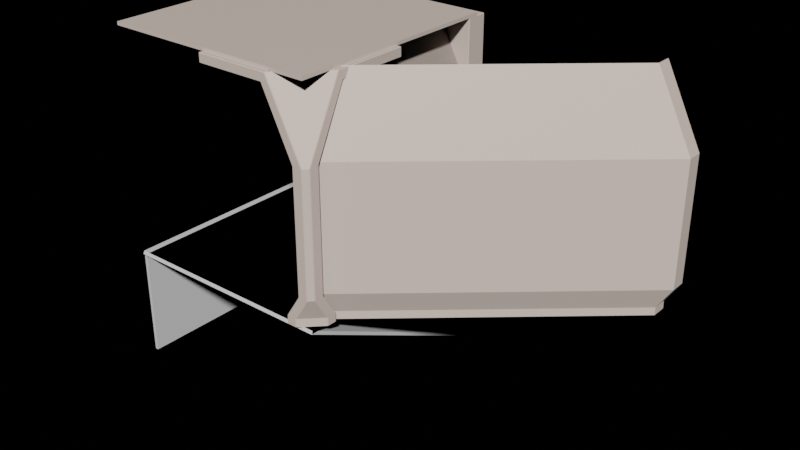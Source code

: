 # Source: Ship.blend  (saved by Blender 3.3.6; exported with 4.5.12 LTS)
import bpy
from mathutils import Matrix  # noqa: F401  (used for matrix-valued properties, if any)

bpy.ops.wm.read_factory_settings(use_empty=True)
scene = bpy.context.scene
scene.name = 'Scene'

# ---- collections
col_assets = bpy.data.collections.new('Assets'); scene.collection.children.link(col_assets)
col_cutters = bpy.data.collections.new('Cutters'); scene.collection.children.link(col_cutters)

# ---- materials (node trees are filled in below, after node groups)
mat_ceiling = bpy.data.materials.new('Ceiling')
mat_ceiling.diffuse_color = (0.4228, 0.8, 0.4117, 1.0)
mat_wall = bpy.data.materials.new('Wall')
mat_wall.diffuse_color = (0.8, 0.6919, 0.3367, 1.0)
mat_floor = bpy.data.materials.new('Floor')
mat_floor.diffuse_color = (0.8, 0.4322, 0.4322, 1.0)
mat_glass = bpy.data.materials.new('Glass')
mat_glass.diffuse_color = (0.533, 0.9149, 1.0, 1.0)
mat_door = bpy.data.materials.new('Door')
mat_door.diffuse_color = (0.2371, 0.2676, 0.8, 1.0)
mat_console = bpy.data.materials.new('Console')
mat_console.diffuse_color = (0.8, 0.3278, 0.7826, 1.0)
mat_screen = bpy.data.materials.new('Screen')
mat_screen.diffuse_color = (0.09084, 0.09084, 0.09084, 1.0)

# ---- node groups
ng_auto_smooth = bpy.data.node_groups.new('Auto Smooth', 'GeometryNodeTree')
_s = ng_auto_smooth.interface.new_socket(name='Geometry', in_out='OUTPUT', socket_type='NodeSocketGeometry')
_s = ng_auto_smooth.interface.new_socket(name='Geometry', in_out='INPUT', socket_type='NodeSocketGeometry')
_s = ng_auto_smooth.interface.new_socket(name='Angle', in_out='INPUT', socket_type='NodeSocketFloat')
_s.subtype = 'ANGLE'
_s.min_value = 0.0
_s.max_value = 3.142
ng_auto_smooth.is_modifier = True
_N = ng_auto_smooth.nodes; _L = ng_auto_smooth.links
n0 = _N.new('NodeGroupOutput'); n0.name = 'Group Output'; n0.location = (480, -100)
n1 = _N.new('NodeGroupInput'); n1.name = 'Group Input'; n1.location = (-420, -300)
n2 = _N.new('NodeGroupInput'); n2.name = 'Group Input.001'; n2.location = (-60, -100)
n3 = _N.new('GeometryNodeSetShadeSmooth'); n3.name = 'Set Shade Smooth'; n3.location = (120, -100)
n3.domain = 'EDGE'
n4 = _N.new('GeometryNodeSetShadeSmooth'); n4.name = 'Set Shade Smooth.001'; n4.location = (300, -100)
n5 = _N.new('GeometryNodeInputMeshEdgeAngle'); n5.name = 'Edge Angle'; n5.location = (-420, -220)
n6 = _N.new('GeometryNodeInputEdgeSmooth'); n6.name = 'Is Edge Smooth'; n6.location = (-60, -160)
n7 = _N.new('GeometryNodeInputShadeSmooth'); n7.name = 'Is Face Smooth'; n7.location = (-240, -340)
n8 = _N.new('FunctionNodeBooleanMath'); n8.name = 'Boolean Math'; n8.location = (-60, -220)
n9 = _N.new('FunctionNodeCompare'); n9.name = 'Compare'; n9.location = (-240, -180)
n9.operation = 'LESS_EQUAL'
_L.new(n5.outputs[0], n9.inputs[0])
_L.new(n4.outputs[0], n0.inputs[0])
_L.new(n1.outputs[1], n9.inputs[1])
_L.new(n9.outputs[0], n8.inputs[0])
_L.new(n7.outputs[0], n8.inputs[1])
_L.new(n2.outputs[0], n3.inputs[0])
_L.new(n6.outputs[0], n3.inputs[1])
_L.new(n3.outputs[0], n4.inputs[0])
_L.new(n8.outputs[0], n3.inputs[2])
n0.is_active_output = True

# ---- material node trees
mat_ceiling.use_nodes = True; mat_ceiling.node_tree.nodes.clear()
_N = mat_ceiling.node_tree.nodes; _L = mat_ceiling.node_tree.links
n0 = _N.new('ShaderNodeBsdfPrincipled'); n0.name = 'Principled BSDF'; n0.location = (10, 300)
n0.distribution = 'GGX'
n0.subsurface_method = 'RANDOM_WALK_SKIN'
n0.inputs[0].default_value = (0.8, 0.6646, 0.5825, 1.0)
n0.inputs[3].default_value = 1.45
n0.inputs[27].default_value = (0.0, 0.0, 0.0, 1.0)
n0.inputs[28].default_value = 1.0
n1 = _N.new('ShaderNodeOutputMaterial'); n1.name = 'Material Output'; n1.location = (300, 300)
_L.new(n0.outputs[0], n1.inputs[0])
n1.is_active_output = True
mat_wall.use_nodes = True; mat_wall.node_tree.nodes.clear()
_N = mat_wall.node_tree.nodes; _L = mat_wall.node_tree.links
n0 = _N.new('ShaderNodeBsdfPrincipled'); n0.name = 'Principled BSDF'; n0.location = (10, 300)
n0.distribution = 'GGX'
n0.subsurface_method = 'RANDOM_WALK_SKIN'
n0.inputs[0].default_value = (0.8, 0.6646, 0.5825, 1.0)
n0.inputs[3].default_value = 1.45
n0.inputs[27].default_value = (0.0, 0.0, 0.0, 1.0)
n0.inputs[28].default_value = 1.0
n1 = _N.new('ShaderNodeOutputMaterial'); n1.name = 'Material Output'; n1.location = (300, 300)
_L.new(n0.outputs[0], n1.inputs[0])
n1.is_active_output = True
mat_floor.use_nodes = True; mat_floor.node_tree.nodes.clear()
_N = mat_floor.node_tree.nodes; _L = mat_floor.node_tree.links
n0 = _N.new('ShaderNodeBsdfPrincipled'); n0.name = 'Principled BSDF'; n0.location = (10, 300)
n0.distribution = 'GGX'
n0.subsurface_method = 'RANDOM_WALK_SKIN'
n0.inputs[3].default_value = 1.45
n0.inputs[27].default_value = (0.0, 0.0, 0.0, 1.0)
n0.inputs[28].default_value = 1.0
n1 = _N.new('ShaderNodeOutputMaterial'); n1.name = 'Material Output'; n1.location = (300, 300)
_L.new(n0.outputs[0], n1.inputs[0])
n1.is_active_output = True
mat_glass.use_nodes = True; mat_glass.node_tree.nodes.clear()
_N = mat_glass.node_tree.nodes; _L = mat_glass.node_tree.links
n0 = _N.new('ShaderNodeBsdfPrincipled'); n0.name = 'Principled BSDF'; n0.location = (10, 300)
n0.distribution = 'GGX'
n0.subsurface_method = 'RANDOM_WALK_SKIN'
n0.inputs[3].default_value = 1.45
n0.inputs[27].default_value = (0.0, 0.0, 0.0, 1.0)
n0.inputs[28].default_value = 1.0
n1 = _N.new('ShaderNodeOutputMaterial'); n1.name = 'Material Output'; n1.location = (300, 300)
_L.new(n0.outputs[0], n1.inputs[0])
n1.is_active_output = True
mat_door.use_nodes = True; mat_door.node_tree.nodes.clear()
_N = mat_door.node_tree.nodes; _L = mat_door.node_tree.links
n0 = _N.new('ShaderNodeBsdfPrincipled'); n0.name = 'Principled BSDF'; n0.location = (10, 300)
n0.distribution = 'GGX'
n0.subsurface_method = 'RANDOM_WALK_SKIN'
n0.inputs[0].default_value = (0.8, 0.6646, 0.5825, 1.0)
n0.inputs[3].default_value = 1.45
n0.inputs[27].default_value = (0.0, 0.0, 0.0, 1.0)
n0.inputs[28].default_value = 1.0
n1 = _N.new('ShaderNodeOutputMaterial'); n1.name = 'Material Output'; n1.location = (300, 300)
_L.new(n0.outputs[0], n1.inputs[0])
n1.is_active_output = True
mat_console.use_nodes = True; mat_console.node_tree.nodes.clear()
_N = mat_console.node_tree.nodes; _L = mat_console.node_tree.links
n0 = _N.new('ShaderNodeBsdfPrincipled'); n0.name = 'Principled BSDF'; n0.location = (10, 300)
n0.distribution = 'GGX'
n0.subsurface_method = 'RANDOM_WALK_SKIN'
n0.inputs[0].default_value = (0.8, 0.6646, 0.5825, 1.0)
n0.inputs[3].default_value = 1.45
n0.inputs[27].default_value = (0.0, 0.0, 0.0, 1.0)
n0.inputs[28].default_value = 1.0
n1 = _N.new('ShaderNodeOutputMaterial'); n1.name = 'Material Output'; n1.location = (300, 300)
_L.new(n0.outputs[0], n1.inputs[0])
n1.is_active_output = True
mat_screen.use_nodes = True; mat_screen.node_tree.nodes.clear()
_N = mat_screen.node_tree.nodes; _L = mat_screen.node_tree.links
n0 = _N.new('ShaderNodeBsdfPrincipled'); n0.name = 'Principled BSDF'; n0.location = (10, 300)
n0.distribution = 'GGX'
n0.subsurface_method = 'RANDOM_WALK_SKIN'
n0.inputs[3].default_value = 1.45
n0.inputs[27].default_value = (0.0, 0.0, 0.0, 1.0)
n0.inputs[28].default_value = 1.0
n1 = _N.new('ShaderNodeOutputMaterial'); n1.name = 'Material Output'; n1.location = (300, 300)
_L.new(n0.outputs[0], n1.inputs[0])
n1.is_active_output = True

# ---- world
world_world = bpy.data.worlds.new('World'); scene.world = world_world
world_world.use_nodes = True; world_world.node_tree.nodes.clear()
_N = world_world.node_tree.nodes; _L = world_world.node_tree.links
n0 = _N.new('ShaderNodeOutputWorld'); n0.name = 'World Output'; n0.location = (300, 300)
n1 = _N.new('ShaderNodeBackground'); n1.name = 'Background'; n1.location = (10, 300)
n1.inputs[0].default_value = (0.0, 0.0, 0.0, 1.0)
_L.new(n1.outputs[0], n0.inputs[0])
n0.is_active_output = True
world_world.color = (0.05088, 0.05088, 0.05088)
world_world.use_sun_shadow = False
world_world.sun_shadow_jitter_overblur = 0.0
world_world.light_settings.distance = 0.2

# ---- meshes
me_plane_011 = bpy.data.meshes.new('Plane.011')
me_plane_011.from_pydata([(1.0, -1.0, 2.0), (1.0, 1.0, 2.0), (-1.0, 1.0, 2.0), (-1.0, -1.0, 2.0)], [], [(2, 1, 0, 3)])
_uv = me_plane_011.uv_layers.new(name='UVMap')
_uv.uv.foreach_set('vector', [0.0, 0.0, 0.0, 1.0, 0.0, 0.0, 0.0, 1.0])
me_plane_011.materials.append(mat_ceiling)
me_plane_011.update()
me_plane_006 = bpy.data.meshes.new('Plane.006')
me_plane_006.from_pydata([(1.351, 0.08475, 4.0), (1.741, 0.08475, 0.1479), (2.0, 0.08475, 0.5556), (1.741, 0.08475, 0.0), (2.0, 0.08475, 2.711), (1.167, 0.08475, 4.0), (1.557, 0.08475, 0.1479), (1.816, 0.08475, 0.5556), (1.557, 0.08475, 0.0), (1.816, 0.08475, 2.711), (1.47, 0.08475, 3.831), (1.268, 0.08475, 3.834), (0.0, 0.08475, 3.834), (0.0, 0.08475, 4.0), (1.351, -0.08475, 4.0), (1.741, -0.08475, 0.1479), (2.0, -0.08475, 0.5556), (1.741, -0.08475, 0.0), (2.0, -0.08475, 2.711), (1.167, -0.08475, 4.0), (1.557, -0.08475, 0.1479), (1.816, -0.08475, 0.5556), (1.557, -0.08475, 0.0), (1.816, -0.08475, 2.711), (1.47, -0.08475, 3.831), (1.268, -0.08475, 3.834), (0.0, -0.08475, 3.834), (0.0, -0.08475, 4.0)], [], [(8, 22, 20, 6), (7, 21, 23, 9), (9, 23, 25, 11), (2, 1, 6, 7), (1, 3, 8, 6), (4, 2, 7, 9), (25, 26, 12, 11), (0, 10, 11, 5), (10, 4, 9, 11), (5, 11, 12, 13), (18, 4, 10, 24), (2, 16, 15, 1), (4, 18, 16, 2), (14, 0, 5, 19), (16, 21, 20, 15), (15, 20, 22, 17), (18, 23, 21, 16), (0, 14, 24, 10), (14, 19, 25, 24), (24, 25, 23, 18), (19, 5, 13, 27), (19, 27, 26, 25), (6, 20, 21, 7), (1, 15, 17, 3)])
_uv = me_plane_006.uv_layers.new(name='UVMap')
_uv.uv.foreach_set('vector', [0.0, 0.0, 0.0, 0.0, 0.0, 0.0, 0.0, 0.0, 0.0, 0.0, 0.0, 0.0, 0.0, 0.0, 0.0, 0.0, 0.0, 0.0, 0.0, 0.0, 0.0, 0.0, 0.0, 0.0, 0.0, 0.0, 0.0, 0.0, 0.0, 0.0, 0.0, 0.0, 0.0, 0.0, 0.0, 0.0, 0.0, 0.0, 0.0, 0.0, 0.0, 0.0, 0.0, 0.0, 0.0, 0.0, 0.0, 0.0, 0.0, 0.0, 0.0, 0.0, 0.0, 0.0, 0.0, 0.0, 0.0, 0.0, 0.0, 0.0, 0.0, 0.0, 0.0, 0.0, 0.0, 0.0, 0.0, 0.0, 0.0, 0.0, 0.0, 0.0, 0.0, 0.0, 0.0, 0.0, 0.0, 0.0, 0.0, 0.0, 0.0, 0.0, 0.0, 0.0, 0.0, 0.0, 0.0, 0.0, 0.0, 0.0, 0.0, 0.0, 0.0, 0.0, 0.0, 0.0, 0.0, 0.0, 0.0, 0.0, 0.0, 0.0, 0.0, 0.0, 0.0, 0.0, 0.0, 0.0, 0.0, 0.0, 0.0, 0.0, 0.0, 0.0, 0.0, 0.0, 0.0, 0.0, 0.0, 0.0, 0.0, 0.0, 0.0, 0.0, 0.0, 0.0, 0.0, 0.0, 0.0, 0.0, 0.0, 0.0, 0.0, 0.0, 0.0, 0.0, 0.0, 0.0, 0.0, 0.0, 0.0, 0.0, 0.0, 0.0, 0.0, 0.0, 0.0, 0.0, 0.0, 0.0, 0.0, 0.0, 0.0, 0.0, 0.0, 0.0, 0.0, 0.0, 0.0, 0.0, 0.0, 0.0, 0.0, 0.0, 0.0, 0.0, 0.0, 0.0, 0.0, 0.0, 0.0, 0.0, 0.0, 0.0, 0.0, 0.0, 0.0, 0.0, 0.0, 0.0, 0.0, 0.0, 0.0, 0.0, 0.0, 0.0, 0.0, 0.0, 0.0, 0.0, 0.0, 0.0])
me_plane_006.materials.append(mat_wall)
me_plane_006.update()
me_plane_003 = bpy.data.meshes.new('Plane.003')
me_plane_003.from_pydata([(-1.0, -1.0, 0.0), (1.0, -1.0, 0.0), (-1.0, 1.0, 0.0), (1.0, 1.0, 0.0), (0.0, -1.0, 0.0), (0.0, 1.0, 0.0)], [], [(4, 1, 3, 5), (0, 4, 5, 2)])
_uv = me_plane_003.uv_layers.new(name='UVMap')
_uv.uv.foreach_set('vector', [0.5, 0.0, 1.0, 0.0, 1.0, 1.0, 0.5, 1.0, 0.0, 0.0, 0.5, 0.0, 0.5, 1.0, 0.0, 1.0])
me_plane_003.materials.append(mat_floor)
me_plane_003.update()
me_plane_004 = bpy.data.meshes.new('Plane.004')
me_plane_004.from_pydata([(1.351, -2.0, 4.0), (1.741, -2.0, 0.1479), (1.351, 2.0, 4.0), (1.741, 2.0, 0.1479), (2.0, -2.0, 0.5556), (2.0, 2.0, 0.5556), (1.741, -2.0, 0.0), (1.741, 2.0, 0.0), (2.0, 2.0, 2.711), (2.0, -2.0, 2.711)], [], [(4, 5, 3, 1), (9, 8, 5, 4), (3, 7, 6, 1), (0, 2, 8, 9)])
_uv = me_plane_004.uv_layers.new(name='UVMap')
_uv.uv.foreach_set('vector', [0.8831, 0.0, 0.8831, 1.0, 1.0, 1.0, 1.0, 0.0, 0.2293, 0.0, 0.2293, 1.0, 0.8831, 1.0, 0.8831, 0.0, 1.0, 1.0, 1.0, 1.0, 1.0, 0.0, 1.0, 0.0, 0.0, 0.0, 0.0, 1.0, 0.2293, 1.0, 0.2293, 0.0])
me_plane_004.materials.append(mat_wall)
me_plane_004.update()
me_plane_009 = bpy.data.meshes.new('Plane.009')
me_plane_009.from_pydata([(1.351, -2.0, 4.0), (1.741, -2.0, 0.1479), (2.0, -2.0, 0.5556), (1.741, -2.0, 0.0), (2.0, -2.0, 2.711), (-2.0, 1.351, 4.0), (-2.0, 1.741, 0.1479), (-2.0, 2.0, 0.5556), (-2.0, 1.741, 0.0), (-2.0, 2.0, 2.711), (1.351, 1.351, 4.0), (1.741, 1.741, 0.0), (2.0, 2.0, 2.711), (1.741, 1.741, 0.1479), (2.0, 2.0, 0.5556)], [], [(0, 10, 12, 4), (10, 5, 9, 12), (14, 7, 6, 13), (2, 14, 13, 1), (13, 11, 3, 1), (4, 12, 14, 2), (12, 9, 7, 14), (6, 8, 11, 13)])
_uv = me_plane_009.uv_layers.new(name='UVMap')
_uv.uv.foreach_set('vector', [0.0, 0.0, 0.0, 0.5, 0.2293, 0.5, 0.2293, 0.0, 0.0, 0.06476, 0.0, 1.0, 0.2293, 1.0, 0.2293, 0.06476, 0.8831, 0.06476, 0.8831, 1.0, 1.0, 1.0, 1.0, 0.06476, 0.8831, 0.0, 0.8831, 0.5, 1.0, 0.5, 1.0, 0.0, 1.0, 0.5, 1.0, 0.5, 1.0, 0.0, 1.0, 0.0, 0.2293, 0.0, 0.2293, 0.5, 0.8831, 0.5, 0.8831, 0.0, 0.2293, 0.06476, 0.2293, 1.0, 0.8831, 1.0, 0.8831, 0.06476, 1.0, 1.0, 1.0, 1.0, 1.0, 0.06476, 1.0, 0.06476])
me_plane_009.materials.append(mat_wall)
me_plane_009.update()
me_plane_005 = bpy.data.meshes.new('Plane.005')
me_plane_005.from_pydata([(1.351, -1.995, 4.0), (1.741, -1.995, 0.1479), (1.351, 2.005, 4.0), (1.741, 2.005, 0.1479), (2.0, -1.995, 0.5556), (2.0, 2.005, 1.14), (1.741, -1.995, 0.0), (1.741, 2.005, 0.0), (2.0, 2.005, 2.711), (2.0, -1.995, 1.929), (2.0, 2.005, 0.5556), (2.0, 1.251, 0.5556), (2.0, 2.005, 1.939), (2.0, -1.995, 2.711), (2.0, -1.995, 1.13), (2.0, -1.251, 0.5556), (2.0, -1.241, 2.711), (1.741, -1.251, 0.1479), (1.741, 1.251, 0.1479), (1.741, -1.251, 0.0), (1.741, 1.251, 0.0), (1.351, 1.251, 4.0), (2.0, 1.251, 2.711), (1.351, -1.241, 4.0), (2.0, -1.276, 1.939), (2.0, -1.251, 1.964), (2.0, -1.251, 1.105), (2.0, -1.276, 1.13), (2.0, 1.286, 1.14), (2.0, 1.251, 1.105), (2.0, 1.262, 1.964), (2.0, 1.286, 1.939), (2.108, -1.215, 1.927), (2.108, -1.24, 1.903), (2.108, -1.215, 1.141), (2.108, -1.24, 1.166), (2.108, 1.25, 1.166), (2.108, 1.225, 1.141), (2.108, 1.225, 1.927), (2.108, 1.25, 1.903), (2.006, -1.215, 1.929), (2.0, -1.251, 1.903), (2.011, -1.215, 1.927), (2.0, -1.215, 1.939), (2.002, -1.215, 1.933), (2.011, -1.24, 1.903), (2.006, -1.241, 1.903), (2.002, -1.245, 1.903), (2.0, -1.251, 1.166), (2.011, -1.215, 1.141), (2.006, -1.215, 1.14), (2.002, -1.215, 1.135), (2.011, -1.24, 1.166), (2.006, -1.241, 1.166), (2.002, -1.245, 1.166), (2.0, -1.215, 1.13), (2.0, 1.226, 1.13), (2.002, 1.225, 1.135), (2.011, 1.25, 1.166), (2.006, 1.252, 1.166), (2.011, 1.225, 1.141), (2.006, 1.225, 1.14), (2.0, 1.262, 1.166), (2.002, 1.256, 1.166), (2.0, 1.262, 1.903), (2.011, 1.25, 1.903), (2.011, 1.225, 1.927), (2.006, 1.225, 1.929), (2.002, 1.225, 1.934), (2.006, 1.252, 1.903), (2.002, 1.256, 1.903), (2.0, 1.225, 1.939)], [], [(11, 10, 3, 18), (17, 19, 6, 1), (21, 2, 8, 22), (30, 71, 43, 25, 16, 22), (28, 62, 64, 31, 12, 5), (29, 28, 5, 10, 11), (25, 24, 9, 13, 16), (27, 26, 15, 4, 14), (26, 55, 56, 29, 11, 15), (31, 30, 22, 8, 12), (3, 7, 20, 18), (18, 20, 19, 17), (4, 15, 17, 1), (15, 11, 18, 17), (23, 21, 22, 16), (0, 23, 16, 13), (60, 58, 59, 61), (31, 64, 71, 30), (65, 58, 36, 39), (69, 65, 66, 67), (52, 45, 33, 35), (27, 48, 55, 26), (42, 45, 46, 40), (42, 66, 38, 32), (52, 49, 50, 53), (29, 56, 62, 28), (60, 49, 34, 37), (24, 41, 48, 27, 14, 9), (40, 46, 47, 44), (44, 47, 41, 43), (33, 45, 42, 32), (53, 50, 51, 54), (54, 51, 55, 48), (35, 34, 49, 52), (61, 59, 63, 57), (62, 56, 57, 63), (37, 36, 58, 60), (69, 67, 68, 70), (70, 68, 71, 64), (66, 65, 39, 38), (48, 41, 47, 54), (54, 47, 46, 53), (53, 46, 45, 52), (66, 42, 40, 67), (67, 40, 44, 68), (68, 44, 43, 71), (56, 55, 51, 57), (57, 51, 50, 61), (61, 50, 49, 60), (64, 62, 63, 70), (70, 63, 59, 69), (69, 59, 58, 65), (25, 43, 41, 24)])
_uv = me_plane_005.uv_layers.new(name='UVMap')
_uv.uv.foreach_set('vector', [0.8831, 0.6667, 0.8831, 1.0, 1.0, 1.0, 1.0, 0.6667, 1.0, 0.3333, 1.0, 0.3333, 1.0, 0.0, 1.0, 0.0, 0.0, 0.8115, 0.0, 1.0, 0.2293, 1.0, 0.2293, 0.8115, 0.4106, 0.8188, 0.4157, 0.8075, 0.4157, 0.1925, 0.4106, 0.1812, 0.2293, 0.0, 0.2293, 1.0, 0.7034, 0.8203, 0.6885, 0.8141, 0.4239, 0.8141, 0.409, 0.8203, 0.2293, 1.0, 0.8831, 1.0, 0.7018, 0.8188, 0.7034, 0.8203, 0.8831, 1.0, 0.0, 0.0, 0.8831, 1.0, 0.4106, 0.1812, 0.409, 0.1797, 0.2293, 0.0, 0.0, 0.0, 0.2293, 0.0, 0.7034, 0.1797, 0.7018, 0.1812, 0.8831, 0.0, 0.0, 0.0, 0.8831, 0.0, 0.7018, 0.1812, 0.6967, 0.1925, 0.6967, 0.8075, 0.7018, 0.8188, 0.8831, 1.0, 0.8831, 0.0, 0.409, 0.8203, 0.4106, 0.8188, 0.2293, 1.0, 0.0, 0.0, 0.2293, 1.0, 1.0, 1.0, 1.0, 1.0, 1.0, 0.6667, 1.0, 0.6667, 1.0, 0.6667, 1.0, 0.6667, 1.0, 0.3333, 1.0, 0.3333, 0.8831, 0.0, 0.8831, 0.3333, 1.0, 0.3333, 1.0, 0.0, 0.8831, 0.3333, 0.8831, 0.6667, 1.0, 0.6667, 1.0, 0.3333, 0.0, 0.1885, 0.0, 0.8115, 0.2293, 0.8115, 0.2293, 0.1885, 0.0, 0.0, 0.0, 0.1885, 0.2293, 0.1885, 0.2293, 0.0, 0.6946, 0.805, 0.6854, 0.8115, 0.6854, 0.8115, 0.6946, 0.8049, 0.409, 0.8203, 0.4238, 0.8141, 0.4157, 0.8136, 0.4106, 0.8188, 0.4302, 0.8115, 0.6822, 0.8115, 0.6822, 0.8115, 0.4302, 0.8115, 0.427, 0.8115, 0.427, 0.8115, 0.4178, 0.805, 0.4178, 0.8049, 0.6822, 0.1885, 0.4302, 0.1885, 0.4302, 0.1885, 0.6822, 0.1885, 0.7034, 0.1797, 0.6885, 0.1859, 0.6967, 0.1863, 0.7018, 0.1812, 0.4178, 0.195, 0.427, 0.1885, 0.4271, 0.1885, 0.4178, 0.1951, 0.4178, 0.1973, 0.4178, 0.8027, 0.4178, 0.8027, 0.4178, 0.1973, 0.6854, 0.1885, 0.6946, 0.195, 0.6946, 0.195, 0.6854, 0.1885, 0.7018, 0.8188, 0.6967, 0.8075, 0.6972, 0.8141, 0.7034, 0.8203, 0.6946, 0.8027, 0.6946, 0.1973, 0.6946, 0.1973, 0.6946, 0.8027, 0.409, 0.1797, 0.4239, 0.1859, 0.6885, 0.1859, 0.7034, 0.1797, 0.8831, 0.0, 0.2293, 0.0, 0.4178, 0.1951, 0.4271, 0.1885, 0.427, 0.1885, 0.4165, 0.1937, 0.4165, 0.1937, 0.4178, 0.1888, 0.4152, 0.1859, 0.4156, 0.1925, 0.427, 0.1885, 0.427, 0.1885, 0.4178, 0.195, 0.4178, 0.195, 0.6854, 0.1885, 0.6942, 0.1885, 0.6956, 0.1872, 0.6869, 0.187, 0.6869, 0.187, 0.6956, 0.1872, 0.6967, 0.1863, 0.6886, 0.1859, 0.6854, 0.1885, 0.6946, 0.195, 0.6946, 0.195, 0.6854, 0.1885, 0.6946, 0.8049, 0.6946, 0.8112, 0.6961, 0.8128, 0.6959, 0.8063, 0.6972, 0.8141, 0.6967, 0.8075, 0.6959, 0.8063, 0.6961, 0.8128, 0.6946, 0.805, 0.6854, 0.8115, 0.6854, 0.8115, 0.6946, 0.805, 0.427, 0.8115, 0.4178, 0.8049, 0.4178, 0.805, 0.4255, 0.813, 0.4255, 0.813, 0.4182, 0.8115, 0.4157, 0.8137, 0.4238, 0.8141, 0.4178, 0.805, 0.427, 0.8115, 0.427, 0.8115, 0.4178, 0.805, 0.6885, 0.1859, 0.4239, 0.1859, 0.427, 0.1872, 0.6854, 0.1872, 0.6854, 0.1872, 0.427, 0.1872, 0.4297, 0.1885, 0.6827, 0.1885, 0.6827, 0.1885, 0.4297, 0.1885, 0.4302, 0.1885, 0.6822, 0.1885, 0.4178, 0.8027, 0.4178, 0.1973, 0.4178, 0.197, 0.4178, 0.803, 0.4178, 0.803, 0.4178, 0.197, 0.4167, 0.1949, 0.4167, 0.8051, 0.4167, 0.8051, 0.4167, 0.1949, 0.4157, 0.1925, 0.4157, 0.8075, 0.6967, 0.8075, 0.6967, 0.1925, 0.6957, 0.1949, 0.6957, 0.8051, 0.6957, 0.8051, 0.6957, 0.1949, 0.6946, 0.197, 0.6946, 0.803, 0.6946, 0.803, 0.6946, 0.197, 0.6946, 0.1973, 0.6946, 0.8027, 0.4239, 0.8141, 0.6885, 0.8141, 0.6854, 0.8128, 0.427, 0.8128, 0.427, 0.8128, 0.6854, 0.8128, 0.6827, 0.8115, 0.4297, 0.8115, 0.4297, 0.8115, 0.6827, 0.8115, 0.6822, 0.8115, 0.4302, 0.8115, 0.4106, 0.1812, 0.4156, 0.1925, 0.4152, 0.1859, 0.409, 0.1797])
me_plane_005.materials.append(mat_wall)
me_plane_005.materials.append(mat_glass)
me_plane_005.update()
me_plane_012 = bpy.data.meshes.new('Plane.012')
me_plane_012.from_pydata([(1.351, 2.085, 4.0), (1.741, 2.085, 0.1479), (2.0, 2.085, 0.5556), (1.741, 2.085, 0.0), (2.0, 2.085, 2.711), (1.557, 2.085, 0.1479), (1.816, 2.085, 0.5556), (1.557, 2.085, 0.0), (1.816, 2.085, 2.711), (1.915, -1.192e-07, 4.0), (1.268, 2.085, 3.834), (2.384e-07, 1.915, 4.0), (2.384e-07, 2.085, 3.834), (2.384e-07, 2.085, 4.0), (1.72, 1.961, 0.1982), (1.557, 1.915, 0.0), (1.912, 1.961, 2.76), (2.384e-07, 1.915, 3.834), (1.961, 1.72, 0.1982), (1.961, 1.915, 0.5052), (1.915, 1.557, 0.0), (1.961, 1.912, 2.76), (1.961, 1.435, 3.785), (1.915, -1.192e-07, 3.834), (2.085, 1.741, 0.1479), (2.085, 2.0, 0.5556), (2.085, 1.741, 0.0), (2.085, 2.0, 2.711), (2.085, 1.557, 0.1479), (2.085, 1.816, 0.5556), (2.085, 1.557, 0.0), (2.085, 1.816, 2.711), (2.085, 1.351, 4.0), (2.085, 1.268, 3.834), (2.085, -1.192e-07, 3.834), (2.085, -1.192e-07, 4.0), (1.915, 1.961, 0.5052), (1.268, 1.915, 4.0), (1.435, 1.961, 3.785), (1.915, 1.268, 4.0), (1.915, 1.557, 0.1479), (1.915, 1.816, 0.5556), (1.915, 1.816, 2.711), (1.915, 1.268, 3.834), (1.816, 1.915, 2.711), (1.268, 1.915, 3.834), (1.557, 1.915, 0.1479), (1.816, 1.915, 0.5556)], [], [(7, 15, 46, 5), (6, 47, 44, 8), (8, 44, 45, 10), (2, 1, 5, 6), (1, 3, 7, 5), (4, 2, 6, 8), (45, 17, 12, 10), (0, 4, 8, 10), (9, 39, 43, 23), (0, 10, 12, 13), (17, 45, 37, 11), (20, 30, 28, 40), (41, 29, 31, 42), (42, 31, 33, 43), (41, 42, 44, 47), (33, 34, 23, 43), (5, 46, 47, 6), (25, 29, 28, 24), (24, 28, 30, 26), (27, 31, 29, 25), (32, 33, 31, 27), (32, 35, 34, 33), (40, 28, 29, 41), (22, 38, 16, 21), (20, 40, 46, 15), (36, 14, 18, 19), (45, 43, 39, 37), (19, 18, 40, 41), (22, 21, 42, 43), (21, 16, 44, 42), (38, 22, 43, 45), (14, 36, 47, 46), (16, 38, 45, 44), (36, 19, 41, 47), (18, 14, 46, 40), (32, 27, 4, 0), (37, 39, 32, 0), (39, 9, 35, 32), (37, 0, 13, 11), (4, 27, 25, 2), (2, 25, 24, 1), (1, 24, 26, 3)])
_uv = me_plane_012.uv_layers.new(name='UVMap')
_uv.uv.foreach_set('vector', [0.0, 0.0, 0.0, 0.0, 0.0, 0.0, 0.0, 0.0, 0.0, 0.0, 0.0, 0.0, 0.0, 0.0, 0.0, 0.0, 0.0, 0.0, 0.0, 0.0, 0.0, 0.0, 0.0, 0.0, 0.0, 0.0, 0.0, 0.0, 0.0, 0.0, 0.0, 0.0, 0.0, 0.0, 0.0, 0.0, 0.0, 0.0, 0.0, 0.0, 0.0, 0.0, 0.0, 0.0, 0.0, 0.0, 0.0, 0.0, 0.0, 0.0, 0.0, 0.0, 0.0, 0.0, 0.0, 0.0, 0.0, 0.0, 0.0, 0.0, 0.0, 0.0, 0.0, 0.0, 0.0, 0.0, 0.0, 0.0, 0.0, 0.0, 0.0, 0.0, 0.0, 0.0, 0.0, 0.0, 0.0, 0.0, 0.0, 0.0, 0.0, 0.0, 0.0, 0.0, 0.0, 0.0, 0.0, 0.0, 0.0, 0.0, 0.0, 0.0, 0.0, 0.0, 0.0, 0.0, 0.0, 0.0, 0.0, 0.0, 0.0, 0.0, 0.0, 0.0, 0.0, 0.0, 0.0, 0.0, 0.0, 0.0, 0.0, 0.0, 0.0, 0.0, 0.0, 0.0, 0.0, 0.0, 0.0, 0.0, 0.0, 0.0, 0.0, 0.0, 0.0, 0.0, 0.0, 0.0, 0.0, 0.0, 0.0, 0.0, 0.0, 0.0, 0.0, 0.0, 0.0, 0.0, 0.0, 0.0, 0.0, 0.0, 0.0, 0.0, 0.0, 0.0, 0.0, 0.0, 0.0, 0.0, 0.0, 0.0, 0.0, 0.0, 0.0, 0.0, 0.0, 0.0, 0.0, 0.0, 0.0, 0.0, 0.0, 0.0, 0.0, 0.0, 0.0, 0.0, 0.0, 0.0, 0.0, 0.0, 0.0, 0.0, 0.0, 0.0, 0.0, 0.0, 0.0, 0.0, 0.0, 0.0, 0.0, 0.0, 0.0, 0.0, 0.0, 0.0, 0.0, 0.0, 0.0, 0.0, 0.0, 0.0, 0.0, 0.0, 0.0, 0.0, 0.0, 0.0, 0.0, 0.0, 0.0, 0.0, 0.0, 0.0, 0.0, 0.0, 0.0, 0.0, 0.0, 0.0, 0.0, 0.0, 0.0, 0.0, 0.0, 0.0, 0.0, 0.0, 0.0, 0.0, 0.0, 0.0, 0.0, 0.0, 0.0, 0.0, 0.0, 0.0, 0.0, 0.0, 0.0, 0.0, 0.0, 0.0, 0.0, 0.0, 0.0, 0.0, 0.0, 0.0, 0.0, 0.0, 0.0, 0.0, 0.0, 0.0, 0.0, 0.0, 0.0, 0.0, 0.0, 0.0, 0.0, 0.0, 0.0, 0.0, 0.0, 0.0, 0.0, 0.0, 0.0, 0.0, 0.0, 0.0, 0.0, 0.0, 0.0, 0.0, 0.0, 0.0, 0.0, 0.0, 0.0, 0.0, 0.0, 0.0, 0.0, 0.0, 0.0, 0.0, 0.0, 0.0, 0.0, 0.0, 0.0, 0.0, 0.0, 0.0, 0.0, 0.0, 0.0, 0.0, 0.0, 0.0, 0.0, 0.0, 0.0, 0.0, 0.0, 0.0, 0.0, 0.0, 0.0, 0.0, 0.0, 0.0, 0.0, 0.0, 0.0, 0.0, 0.0, 0.0, 0.0, 0.0, 0.0, 0.0, 0.0, 0.0, 0.0, 0.0, 0.0, 0.0, 0.0, 0.0, 0.0, 0.0, 0.0, 0.0, 0.0, 0.0, 0.0, 0.0, 0.0, 0.0])
me_plane_012.materials.append(mat_wall)
me_plane_012.update()
me_plane_020 = bpy.data.meshes.new('Plane.020')
me_plane_020.from_pydata([(1.8, -0.2435, 4.0), (1.8, -2.0, 4.0), (1.8, -2.0, 2.711), (1.8, -2.0, 0.0), (1.8, -0.2435, 0.0), (1.8, -0.2435, 2.711), (1.8, -2.0, 0.1479), (1.8, -0.2435, 0.1479), (1.8, -2.0, 2.854), (1.8, -0.2435, 2.854), (1.8, -2.0, 2.363), (1.8, -2.0, 0.495), (1.8, -0.4608, 2.363), (1.8, -0.4608, 0.495), (1.8, 0.9479, 4.0), (1.8, 2.0, 4.0), (1.8, 2.0, 2.711), (1.8, 2.0, 0.0), (1.8, 0.9479, 0.0), (1.8, 0.9479, 2.711), (1.8, 2.0, 0.1479), (1.8, 0.9479, 0.1479), (1.8, 2.0, 2.854), (1.8, 0.9479, 2.854), (1.8, 2.0, 2.363), (1.8, 2.0, 0.495), (1.8, 1.165, 2.363), (1.8, 1.165, 0.495), (2.2, -0.2435, 4.0), (2.2, -2.0, 4.0), (2.2, -2.0, 2.711), (2.2, -2.0, 0.0), (2.2, -0.2435, 0.0), (2.2, -0.2435, 2.711), (2.2, -2.0, 0.1479), (2.2, -0.2435, 0.1479), (2.2, -2.0, 2.854), (2.2, -0.2435, 2.854), (2.2, -2.0, 2.363), (2.2, -2.0, 0.495), (2.2, -0.4608, 2.363), (2.2, -0.4608, 0.495), (2.2, 0.9479, 4.0), (2.2, 2.0, 4.0), (2.2, 2.0, 2.711), (2.2, 2.0, 0.0), (2.2, 0.9479, 0.0), (2.2, 0.9479, 2.711), (2.2, 2.0, 0.1479), (2.2, 0.9479, 0.1479), (2.2, 2.0, 2.854), (2.2, 0.9479, 2.854), (2.2, 2.0, 2.363), (2.2, 2.0, 0.495), (2.2, 1.165, 2.363), (2.2, 1.165, 0.495), (1.851, 0.9479, 4.0), (1.851, -0.6724, 4.0), (1.851, -0.2435, 4.0), (1.851, -0.2435, 2.854), (1.851, -0.2435, 2.711), (1.851, -0.4608, 2.363), (1.851, -0.6724, -2.98e-08), (1.851, -0.4608, 0.495), (1.851, 1.377, 4.0), (1.851, 0.9479, 2.854), (1.851, 0.9479, 2.711), (1.851, 1.165, 2.363), (1.851, 1.377, -2.98e-08), (1.851, 0.9479, 0.0), (1.851, 0.9479, 0.1479), (1.851, 1.165, 0.495), (1.851, -0.2435, 0.0), (1.851, -0.2435, 0.1479), (2.149, -0.6724, 4.0), (2.149, -0.6724, 0.0), (2.149, 1.377, 4.0), (2.149, 1.377, -5.96e-08), (2.149, -0.2435, 2.854), (2.149, -0.2435, 2.711), (2.149, -0.4608, 2.363), (2.149, 0.9479, 0.0), (2.149, 0.9479, 0.1479), (2.149, -0.2435, 0.0), (2.149, -0.2435, 0.1479), (2.149, -0.4608, 0.495), (2.149, 0.9479, 4.0), (2.149, -0.2435, 4.0), (2.149, 0.9479, 2.854), (2.149, 0.9479, 2.711), (2.149, 1.165, 2.363), (2.149, 1.165, 0.495), (1.851, 1.377, 0.1479), (2.149, 1.377, 0.1479), (1.851, 1.377, 0.495), (2.149, 1.377, 0.495), (1.851, 1.377, 2.363), (2.149, 1.377, 2.363), (1.851, 1.377, 2.711), (2.149, 1.377, 2.711), (1.851, 1.377, 2.854), (2.149, 1.377, 2.854), (2.149, -0.6724, 2.363), (2.149, -0.6724, 0.495), (2.149, -0.6724, 0.1479), (1.851, -0.6724, 2.363), (1.851, -0.6724, 0.495), (1.851, -0.6724, 0.1479), (2.149, -0.6724, 2.711), (1.851, -0.6724, 2.711), (2.149, -0.6724, 2.854), (1.851, -0.6724, 2.854), (1.851, -0.2435, 3.599), (1.851, 0.9479, 3.599), (2.149, -0.2435, 3.599), (2.149, 0.9479, 3.599), (2.149, -0.6724, 3.599), (1.851, -0.6724, 3.599), (1.8, -2.0, 3.599), (1.8, -0.2435, 3.599), (1.8, 2.0, 3.599), (1.8, 0.9479, 3.599), (2.2, -2.0, 3.599), (2.2, -0.2435, 3.599), (2.2, 2.0, 3.599), (2.2, 0.9479, 3.599), (1.851, 1.377, 3.599), (2.149, 1.377, 3.599)], [], [(7, 4, 3, 6), (8, 9, 5, 2), (13, 7, 6, 11), (13, 63, 73, 7), (7, 73, 72, 4), (5, 60, 61, 12), (121, 23, 9, 119), (118, 119, 9, 8), (12, 61, 63, 13), (19, 66, 65, 23), (5, 12, 10, 2), (12, 13, 11, 10), (21, 20, 17, 18), (22, 16, 19, 23), (27, 25, 20, 21), (21, 70, 71, 27), (18, 69, 70, 21), (26, 67, 66, 19), (120, 22, 23, 121), (37, 78, 88, 51), (18, 17, 45, 46, 81, 77, 68, 69), (19, 16, 24, 26), (26, 24, 25, 27), (27, 71, 67, 26), (38, 10, 11, 39), (124, 120, 15, 43), (43, 15, 14, 56, 64, 76, 86, 42), (34, 6, 3, 31), (45, 17, 20, 48), (36, 8, 2, 30), (53, 25, 24, 52), (30, 2, 10, 38), (44, 16, 22, 50), (39, 11, 6, 34), (42, 86, 87, 28), (52, 24, 16, 44), (48, 20, 25, 53), (122, 118, 8, 36), (35, 34, 31, 32), (36, 30, 33, 37), (41, 39, 34, 35), (125, 123, 37, 51), (122, 36, 37, 123), (33, 30, 38, 40), (40, 38, 39, 41), (49, 46, 45, 48), (50, 51, 47, 44), (55, 49, 48, 53), (124, 125, 51, 50), (4, 72, 62, 75, 83, 32, 31, 3), (47, 54, 52, 44), (54, 55, 53, 52), (28, 87, 74, 57, 58, 0, 1, 29), (9, 59, 60, 5), (92, 68, 77, 93), (104, 75, 62, 107), (83, 84, 35, 32), (58, 56, 14, 0), (65, 59, 9, 23), (90, 91, 55, 54), (84, 85, 41, 35), (88, 89, 47, 51), (82, 81, 46, 49), (85, 80, 40, 41), (80, 79, 33, 40), (79, 78, 37, 33), (91, 82, 49, 55), (89, 90, 54, 47), (94, 92, 93, 95), (68, 92, 70, 69), (96, 94, 95, 97), (98, 96, 97, 99), (100, 98, 99, 101), (126, 100, 101, 127), (71, 70, 92, 94), (67, 71, 94, 96), (66, 67, 96, 98), (65, 66, 98, 100), (82, 93, 77, 81), (91, 95, 93, 82), (90, 97, 95, 91), (89, 99, 97, 90), (88, 101, 99, 89), (84, 104, 103, 85), (108, 102, 105, 109), (102, 103, 106, 105), (103, 104, 107, 106), (110, 108, 109, 111), (75, 104, 84, 83), (112, 114, 115, 113), (85, 103, 102, 80), (80, 102, 108, 79), (79, 108, 110, 78), (62, 72, 73, 107), (73, 63, 106, 107), (63, 61, 105, 106), (61, 60, 109, 105), (60, 59, 111, 109), (59, 65, 113, 112), (65, 100, 126, 113), (114, 112, 117, 116), (101, 88, 115, 127), (78, 110, 116, 114), (111, 117, 116, 110), (88, 78, 114, 115), (111, 59, 112, 117), (43, 42, 125, 124), (29, 122, 123, 28), (42, 28, 123, 125), (29, 1, 118, 122), (50, 22, 120, 124), (15, 120, 121, 14), (1, 0, 119, 118), (14, 121, 119, 0), (64, 126, 127, 76), (74, 116, 117, 57), (113, 115, 127, 126), (126, 64, 56, 113), (76, 127, 115, 86), (116, 74, 87, 114), (112, 58, 57, 117), (56, 58, 112, 113), (87, 86, 115, 114)])
_uv = me_plane_020.uv_layers.new(name='UVMap')
_uv.uv.foreach_set('vector', [0.8716, 0.3333, 1.0, 0.3333, 1.0, 0.0, 0.8716, 0.0, 0.2037, 0.0, 0.2037, 0.3333, 0.2293, 0.3333, 0.2293, 0.0, 0.6575, 0.3333, 0.8716, 0.3333, 0.8716, 0.0, 0.6575, 0.0, 0.6575, 0.3333, 0.6575, 0.3333, 0.8716, 0.3333, 0.8716, 0.3333, 0.8716, 0.3333, 0.8716, 0.3333, 1.0, 0.3333, 1.0, 0.3333, 0.2293, 0.3333, 0.2293, 0.3333, 0.4434, 0.3333, 0.4434, 0.3333, 0.1019, 0.3333, 0.2037, 0.3333, 0.2037, 0.3333, 0.1019, 0.3333, 0.1019, 0.0, 0.1019, 0.3333, 0.2037, 0.3333, 0.2037, 0.0, 0.4434, 0.3333, 0.4434, 0.3333, 0.6575, 0.3333, 0.6575, 0.3333, 0.2293, 0.3333, 0.2293, 0.3333, 0.2037, 0.3333, 0.2037, 0.3333, 0.2293, 0.3333, 0.4434, 0.3333, 0.4434, 0.0, 0.2293, 0.0, 0.4434, 0.3333, 0.6575, 0.3333, 0.6575, 0.0, 0.4434, 0.0, 0.8716, 0.3333, 0.8716, 0.0, 1.0, 0.0, 1.0, 0.3333, 0.2037, 0.0, 0.2293, 0.0, 0.2293, 0.3333, 0.2037, 0.3333, 0.6575, 0.3333, 0.6575, 0.0, 0.8716, 0.0, 0.8716, 0.3333, 0.8716, 0.3333, 0.8716, 0.3333, 0.6575, 0.3333, 0.6575, 0.3333, 1.0, 0.3333, 1.0, 0.3333, 0.8716, 0.3333, 0.8716, 0.3333, 0.4434, 0.3333, 0.4434, 0.3333, 0.2293, 0.3333, 0.2293, 0.3333, 0.1019, 0.0, 0.2037, 0.0, 0.2037, 0.3333, 0.1019, 0.3333, 0.2037, 0.3333, 0.2037, 0.3333, 0.2037, 0.3333, 0.2037, 0.3333, 1.0, 0.3333, 1.0, 0.0, 1.0, 0.0, 1.0, 0.3333, 1.0, 0.3333, 1.0, 0.1974, 1.0, 0.1974, 1.0, 0.3333, 0.2293, 0.3333, 0.2293, 0.0, 0.4434, 0.0, 0.4434, 0.3333, 0.4434, 0.3333, 0.4434, 0.0, 0.6575, 0.0, 0.6575, 0.3333, 0.6575, 0.3333, 0.6575, 0.3333, 0.4434, 0.3333, 0.4434, 0.3333, 0.4434, 0.0, 0.4434, 0.0, 0.6575, 0.0, 0.6575, 0.0, 0.1019, 0.0, 0.1019, 0.0, 0.0, 0.0, 0.0, 0.0, 0.0, 0.0, 0.0, 0.0, 0.0, 0.3333, 0.0, 0.3333, 0.0, 0.1974, 0.0, 0.1974, 0.0, 0.3333, 0.0, 0.3333, 0.8716, 0.0, 0.8716, 0.0, 1.0, 0.0, 1.0, 0.0, 1.0, 0.0, 1.0, 0.0, 0.8716, 0.0, 0.8716, 0.0, 0.2037, 0.0, 0.2037, 0.0, 0.2293, 0.0, 0.2293, 0.0, 0.6575, 0.0, 0.6575, 0.0, 0.4434, 0.0, 0.4434, 0.0, 0.2293, 0.0, 0.2293, 0.0, 0.4434, 0.0, 0.4434, 0.0, 0.2293, 0.0, 0.2293, 0.0, 0.2037, 0.0, 0.2037, 0.0, 0.6575, 0.0, 0.6575, 0.0, 0.8716, 0.0, 0.8716, 0.0, 0.0, 0.3333, 0.0, 0.3333, 0.0, 0.3333, 0.0, 0.3333, 0.4434, 0.0, 0.4434, 0.0, 0.2293, 0.0, 0.2293, 0.0, 0.8716, 0.0, 0.8716, 0.0, 0.6575, 0.0, 0.6575, 0.0, 0.1019, 0.0, 0.1019, 0.0, 0.2037, 0.0, 0.2037, 0.0, 0.8716, 0.3333, 0.8716, 0.0, 1.0, 0.0, 1.0, 0.3333, 0.2037, 0.0, 0.2293, 0.0, 0.2293, 0.3333, 0.2037, 0.3333, 0.6575, 0.3333, 0.6575, 0.0, 0.8716, 0.0, 0.8716, 0.3333, 0.1019, 0.3333, 0.1019, 0.3333, 0.2037, 0.3333, 0.2037, 0.3333, 0.1019, 0.0, 0.2037, 0.0, 0.2037, 0.3333, 0.1019, 0.3333, 0.2293, 0.3333, 0.2293, 0.0, 0.4434, 0.0, 0.4434, 0.3333, 0.4434, 0.3333, 0.4434, 0.0, 0.6575, 0.0, 0.6575, 0.3333, 0.8716, 0.3333, 1.0, 0.3333, 1.0, 0.0, 0.8716, 0.0, 0.2037, 0.0, 0.2037, 0.3333, 0.2293, 0.3333, 0.2293, 0.0, 0.6575, 0.3333, 0.8716, 0.3333, 0.8716, 0.0, 0.6575, 0.0, 0.1019, 0.0, 0.1019, 0.3333, 0.2037, 0.3333, 0.2037, 0.0, 1.0, 0.3333, 1.0, 0.3333, 1.0, 0.2519, 1.0, 0.2519, 1.0, 0.3333, 1.0, 0.3333, 1.0, 0.0, 1.0, 0.0, 0.2293, 0.3333, 0.4434, 0.3333, 0.4434, 0.0, 0.2293, 0.0, 0.4434, 0.3333, 0.6575, 0.3333, 0.6575, 0.0, 0.4434, 0.0, 0.0, 0.3333, 0.0, 0.3333, 0.0, 0.2519, 0.0, 0.2519, 0.0, 0.3333, 0.0, 0.3333, 0.0, 0.0, 0.0, 0.0, 0.2037, 0.3333, 0.2037, 0.3333, 0.2293, 0.3333, 0.2293, 0.3333, 0.2037, 0.3333, 0.2037, 0.3333, 0.2037, 0.3333, 0.2037, 0.3333, 0.2037, 0.3333, 0.2037, 0.3333, 0.2037, 0.3333, 0.2037, 0.3333, 1.0, 0.3333, 0.8716, 0.3333, 0.8716, 0.3333, 1.0, 0.3333, 0.0, 0.3333, 0.0, 0.3333, 0.0, 0.3333, 0.0, 0.3333, 0.2037, 0.3333, 0.2037, 0.3333, 0.2037, 0.3333, 0.2037, 0.3333, 0.4434, 0.3333, 0.6575, 0.3333, 0.6575, 0.3333, 0.4434, 0.3333, 0.8716, 0.3333, 0.6575, 0.3333, 0.6575, 0.3333, 0.8716, 0.3333, 0.2037, 0.3333, 0.2293, 0.3333, 0.2293, 0.3333, 0.2037, 0.3333, 0.8716, 0.3333, 1.0, 0.3333, 1.0, 0.3333, 0.8716, 0.3333, 0.6575, 0.3333, 0.4434, 0.3333, 0.4434, 0.3333, 0.6575, 0.3333, 0.4434, 0.3333, 0.2293, 0.3333, 0.2293, 0.3333, 0.4434, 0.3333, 0.2293, 0.3333, 0.2037, 0.3333, 0.2037, 0.3333, 0.2293, 0.3333, 0.6575, 0.3333, 0.8716, 0.3333, 0.8716, 0.3333, 0.6575, 0.3333, 0.2293, 0.3333, 0.4434, 0.3333, 0.4434, 0.3333, 0.2293, 0.3333, 0.2037, 0.3333, 0.2037, 0.3333, 0.2037, 0.3333, 0.2037, 0.3333, 0.2037, 0.3333, 0.2037, 0.3333, 0.8716, 0.3333, 1.0, 0.3333, 0.2037, 0.3333, 0.2037, 0.3333, 0.2037, 0.3333, 0.2037, 0.3333, 0.2037, 0.3333, 0.2037, 0.3333, 0.2037, 0.3333, 0.2037, 0.3333, 0.2037, 0.3333, 0.2037, 0.3333, 0.2037, 0.3333, 0.2037, 0.3333, 0.2037, 0.3333, 0.2037, 0.3333, 0.2037, 0.3333, 0.2037, 0.3333, 0.6575, 0.3333, 0.8716, 0.3333, 0.2037, 0.3333, 0.2037, 0.3333, 0.4434, 0.3333, 0.6575, 0.3333, 0.2037, 0.3333, 0.2037, 0.3333, 0.2293, 0.3333, 0.4434, 0.3333, 0.2037, 0.3333, 0.2037, 0.3333, 0.2037, 0.3333, 0.2293, 0.3333, 0.2037, 0.3333, 0.2037, 0.3333, 0.8716, 0.3333, 0.2037, 0.3333, 0.2037, 0.3333, 1.0, 0.3333, 0.6575, 0.3333, 0.2037, 0.3333, 0.2037, 0.3333, 0.8716, 0.3333, 0.4434, 0.3333, 0.2037, 0.3333, 0.2037, 0.3333, 0.6575, 0.3333, 0.2293, 0.3333, 0.2037, 0.3333, 0.2037, 0.3333, 0.4434, 0.3333, 0.2037, 0.3333, 0.2037, 0.3333, 0.2037, 0.3333, 0.2293, 0.3333, 0.8716, 0.3333, 0.2037, 0.3333, 0.2037, 0.3333, 0.6575, 0.3333, 0.2037, 0.3333, 0.2037, 0.3333, 0.2037, 0.3333, 0.2037, 0.3333, 0.2037, 0.3333, 0.2037, 0.3333, 0.2037, 0.3333, 0.2037, 0.3333, 0.2037, 0.3333, 0.2037, 0.3333, 0.2037, 0.3333, 0.2037, 0.3333, 0.2037, 0.3333, 0.2037, 0.3333, 0.2037, 0.3333, 0.2037, 0.3333, 0.2037, 0.3333, 0.2037, 0.3333, 0.8716, 0.3333, 1.0, 0.3333, 0.0, 0.0, 0.0, 0.0, 0.2037, 0.3333, 0.2037, 0.3333, 0.6575, 0.3333, 0.2037, 0.3333, 0.2037, 0.3333, 0.4434, 0.3333, 0.4434, 0.3333, 0.2037, 0.3333, 0.2037, 0.3333, 0.2293, 0.3333, 0.2293, 0.3333, 0.2037, 0.3333, 0.2037, 0.3333, 0.2037, 0.3333, 0.2037, 0.3333, 1.0, 0.3333, 0.8716, 0.3333, 0.2037, 0.3333, 0.8716, 0.3333, 0.6575, 0.3333, 0.2037, 0.3333, 0.2037, 0.3333, 0.6575, 0.3333, 0.4434, 0.3333, 0.2037, 0.3333, 0.2037, 0.3333, 0.4434, 0.3333, 0.2293, 0.3333, 0.2037, 0.3333, 0.2037, 0.3333, 0.2293, 0.3333, 0.2037, 0.3333, 0.2037, 0.3333, 0.2037, 0.3333, 0.2037, 0.3333, 0.2037, 0.3333, 0.2037, 0.3333, 0.2037, 0.3333, 0.2037, 0.3333, 0.2037, 0.3333, 0.2037, 0.3333, 0.2037, 0.3333, 0.0, 0.0, 0.0, 0.0, 0.0, 0.0, 0.0, 0.0, 0.2037, 0.3333, 0.2037, 0.3333, 0.2037, 0.3333, 0.2037, 0.3333, 0.2037, 0.3333, 0.2037, 0.3333, 0.2037, 0.3333, 0.2037, 0.3333, 0.2037, 0.3333, 0.2037, 0.3333, 0.2037, 0.3333, 0.2037, 0.3333, 0.2037, 0.3333, 0.2037, 0.3333, 0.2037, 0.3333, 0.2037, 0.3333, 0.2037, 0.3333, 0.2037, 0.3333, 0.2037, 0.3333, 0.2037, 0.3333, 0.0, 0.0, 0.0, 0.3333, 0.1019, 0.3333, 0.1019, 0.0, 0.0, 0.0, 0.1019, 0.0, 0.1019, 0.3333, 0.0, 0.3333, 0.0, 0.3333, 0.0, 0.3333, 0.1019, 0.3333, 0.1019, 0.3333, 0.0, 0.0, 0.0, 0.0, 0.1019, 0.0, 0.1019, 0.0, 0.2037, 0.0, 0.2037, 0.0, 0.1019, 0.0, 0.1019, 0.0, 0.0, 0.0, 0.1019, 0.0, 0.1019, 0.3333, 0.0, 0.3333, 0.0, 0.0, 0.0, 0.3333, 0.1019, 0.3333, 0.1019, 0.0, 0.0, 0.3333, 0.1019, 0.3333, 0.1019, 0.3333, 0.0, 0.3333, 0.2037, 0.3333, 0.2037, 0.3333, 0.2037, 0.3333, 0.2037, 0.3333, 0.2037, 0.3333, 0.2037, 0.3333, 0.2037, 0.3333, 0.2037, 0.3333, 0.0, 0.0, 0.0, 0.0, 0.0, 0.0, 0.0, 0.0, 0.0, 0.0, 0.0, 0.0, 0.0, 0.0, 0.0, 0.0, 0.0, 0.0, 0.0, 0.0, 0.0, 0.0, 0.0, 0.0, 0.0, 0.0, 0.0, 0.0, 0.0, 0.0, 0.0, 0.0, 0.0, 0.0, 0.0, 0.0, 0.0, 0.0, 0.0, 0.0, 0.0, 0.3333, 0.0, 0.3333, 0.0, 0.0, 0.2037, 0.3333, 0.0, 0.3333, 0.0, 0.3333, 0.0, 0.0, 0.2037, 0.3333])
me_plane_020.materials.append(mat_wall)
me_plane_020.update()
me_plane_018 = bpy.data.meshes.new('Plane.018')
me_plane_018.from_pydata([(1.851, -0.1801, 0.3697), (1.851, -0.2413, 0.431), (1.851, -0.2035, 0.3744), (1.851, -0.2367, 0.4075), (1.843, -0.1913, 0.481), (1.843, -0.13, 0.4198), (1.843, -0.1866, 0.4576), (1.843, -0.1535, 0.4245), (1.843, -0.13, 2.435), (1.843, -0.1913, 2.373), (1.843, -0.1535, 2.43), (1.843, -0.1866, 2.397), (1.851, -0.2413, 2.423), (1.851, -0.1801, 2.485), (1.851, -0.2367, 2.447), (1.851, -0.2035, 2.48), (1.851, -0.5607, 2.854), (1.851, -0.6724, 2.562), (1.851, -0.6724, 2.854), (1.851, -0.6724, 2.674), (1.851, -0.6724, 0.292), (1.851, -0.5607, 0.0), (1.851, -0.6724, 0.1803), (1.851, -0.6724, 0.0), (2.149, -0.1801, 0.3697), (2.149, -0.2413, 0.431), (2.149, -0.2035, 0.3744), (2.149, -0.2367, 0.4075), (2.157, -0.1913, 0.481), (2.157, -0.13, 0.4198), (2.157, -0.1866, 0.4576), (2.157, -0.1535, 0.4245), (2.157, -0.13, 2.435), (2.157, -0.1913, 2.373), (2.157, -0.1535, 2.43), (2.157, -0.1866, 2.397), (2.149, -0.2413, 2.423), (2.149, -0.1801, 2.485), (2.149, -0.2367, 2.447), (2.149, -0.2035, 2.48), (2.149, -0.5607, 2.854), (2.149, -0.6724, 2.562), (2.149, -0.6724, 2.854), (2.149, -0.6724, 2.674), (2.149, -0.6724, 0.292), (2.149, -0.5607, 0.0), (2.149, -0.6724, 0.1803), (2.149, -0.6724, 0.0), (1.851, 0.8845, 0.3697), (1.851, 0.9457, 0.431), (1.851, 0.9079, 0.3744), (1.851, 0.941, 0.4075), (1.843, 0.8956, 0.481), (1.843, 0.8344, 0.4198), (1.843, 0.891, 0.4576), (1.843, 0.8578, 0.4245), (1.843, 0.8344, 2.435), (1.843, 0.8956, 2.373), (1.843, 0.8578, 2.43), (1.843, 0.891, 2.397), (1.851, 0.9457, 2.423), (1.851, 0.8845, 2.485), (1.851, 0.941, 2.447), (1.851, 0.9079, 2.48), (1.851, 1.265, 2.854), (1.851, 1.377, 2.562), (1.851, 1.377, 2.854), (1.851, 1.377, 2.674), (1.851, 1.377, 0.292), (1.851, 1.265, 0.0), (1.851, 1.377, 0.1803), (1.851, 1.377, 0.0), (2.149, 0.8845, 0.3697), (2.149, 0.9457, 0.431), (2.149, 0.9079, 0.3744), (2.149, 0.941, 0.4075), (2.157, 0.8956, 0.481), (2.157, 0.8344, 0.4198), (2.157, 0.891, 0.4576), (2.157, 0.8578, 0.4245), (2.157, 0.8344, 2.435), (2.157, 0.8956, 2.373), (2.157, 0.8578, 2.43), (2.157, 0.891, 2.397), (2.149, 0.9457, 2.423), (2.149, 0.8845, 2.485), (2.149, 0.941, 2.447), (2.149, 0.9079, 2.48), (2.149, 1.265, 2.854), (2.149, 1.377, 2.562), (2.149, 1.377, 2.854), (2.149, 1.377, 2.674), (2.149, 1.377, 0.292), (2.149, 1.265, 0.0), (2.149, 1.377, 0.1803), (2.149, 1.377, 0.0)], [], [(92, 94, 70, 68), (18, 16, 13, 15), (12, 9, 4, 1), (8, 10, 15, 13), (16, 18, 42, 40), (11, 9, 12, 14), (0, 2, 7, 5), (47, 23, 21, 45), (3, 1, 4, 6), (22, 23, 47, 46), (19, 17, 41, 43), (43, 42, 18, 19), (23, 22, 3, 2), (41, 17, 20, 44), (14, 15, 10, 11), (19, 14, 12, 17), (17, 12, 1, 20), (22, 20, 1, 3), (7, 2, 3, 6), (23, 2, 0, 21), (64, 16, 40, 88), (19, 18, 15, 14), (5, 7, 6, 4), (10, 8, 9, 11), (9, 8, 5, 4), (37, 32, 80, 85), (42, 39, 37, 40), (40, 37, 85, 88), (36, 25, 28, 33), (32, 37, 39, 34), (35, 38, 36, 33), (24, 29, 31, 26), (27, 30, 28, 25), (47, 26, 27, 46), (38, 35, 34, 39), (43, 41, 36, 38), (41, 44, 25, 36), (46, 27, 25, 44), (31, 30, 27, 26), (47, 45, 24, 26), (43, 38, 39, 42), (29, 28, 30, 31), (34, 35, 33, 32), (33, 28, 29, 32), (93, 72, 24, 45), (69, 93, 45, 21), (66, 63, 61, 64), (60, 49, 52, 57), (56, 61, 63, 58), (66, 64, 88, 90), (59, 62, 60, 57), (48, 53, 55, 50), (95, 93, 69, 71), (51, 54, 52, 49), (71, 70, 94, 95), (65, 67, 91, 89), (91, 67, 66, 90), (71, 50, 51, 70), (89, 92, 68, 65), (62, 59, 58, 63), (67, 65, 60, 62), (65, 68, 49, 60), (70, 51, 49, 68), (55, 54, 51, 50), (71, 69, 48, 50), (67, 62, 63, 66), (53, 52, 54, 55), (58, 59, 57, 56), (57, 52, 53, 56), (53, 48, 0, 5), (32, 29, 77, 80), (90, 88, 85, 87), (84, 81, 76, 73), (80, 82, 87, 85), (83, 81, 84, 86), (72, 74, 79, 77), (75, 73, 76, 78), (95, 94, 75, 74), (86, 87, 82, 83), (91, 86, 84, 89), (89, 84, 73, 92), (94, 92, 73, 75), (79, 74, 75, 78), (95, 74, 72, 93), (91, 90, 87, 86), (77, 79, 78, 76), (82, 80, 81, 83), (81, 80, 77, 76), (72, 77, 29, 24), (8, 13, 61, 56), (13, 16, 64, 61), (48, 69, 21, 0), (5, 8, 56, 53), (44, 20, 22, 46)])
_uv = me_plane_018.uv_layers.new(name='UVMap')
_uv.uv.foreach_set('vector', [0.9185, 0.3333, 0.9497, 0.3333, 0.9497, 0.3333, 0.9185, 0.3333, 0.2037, 0.3333, 0.2037, 0.3333, 0.3069, 0.3333, 0.3082, 0.3333, 0.324, 0.3333, 0.3379, 0.3333, 0.8658, 0.3333, 0.8798, 0.3333, 0.3209, 0.3333, 0.3222, 0.3333, 0.3082, 0.3333, 0.3069, 0.3333, 0.2037, 0.3333, 0.2037, 0.3333, 0.2037, 0.3333, 0.2037, 0.3333, 0.3314, 0.3333, 0.3379, 0.3333, 0.324, 0.3333, 0.3174, 0.3333, 0.8969, 0.3333, 0.8956, 0.3333, 0.8816, 0.3333, 0.8829, 0.3333, 1.0, 0.3333, 1.0, 0.3333, 1.0, 0.3333, 1.0, 0.3333, 0.8863, 0.3333, 0.8798, 0.3333, 0.8658, 0.3333, 0.8723, 0.3333, 0.9497, 0.3333, 1.0, 0.3333, 1.0, 0.3333, 0.9497, 0.3333, 0.254, 0.3333, 0.2852, 0.3333, 0.2852, 0.3333, 0.254, 0.3333, 0.254, 0.3333, 0.2037, 0.3333, 0.2037, 0.3333, 0.254, 0.3333, 1.0, 0.3333, 0.9497, 0.3333, 0.8863, 0.3333, 0.8956, 0.3333, 0.2852, 0.3333, 0.2852, 0.3333, 0.9185, 0.3333, 0.9185, 0.3333, 0.3174, 0.3333, 0.3082, 0.3333, 0.3222, 0.3333, 0.3314, 0.3333, 0.254, 0.3333, 0.3174, 0.3333, 0.324, 0.3333, 0.2852, 0.3333, 0.2852, 0.3333, 0.324, 0.3333, 0.8798, 0.3333, 0.9185, 0.3333, 0.9497, 0.3333, 0.9185, 0.3333, 0.8798, 0.3333, 0.8863, 0.3333, 0.8816, 0.3333, 0.8956, 0.3333, 0.8863, 0.3333, 0.8723, 0.3333, 1.0, 0.3333, 0.8956, 0.3333, 0.8969, 0.3333, 1.0, 0.3333, 0.2037, 0.3333, 0.2037, 0.3333, 0.2037, 0.3333, 0.2037, 0.3333, 0.254, 0.3333, 0.2037, 0.3333, 0.3082, 0.3333, 0.3174, 0.3333, 0.8829, 0.3333, 0.8816, 0.3333, 0.8723, 0.3333, 0.8658, 0.3333, 0.3222, 0.3333, 0.3209, 0.3333, 0.3379, 0.3333, 0.3314, 0.3333, 0.3379, 0.3333, 0.3209, 0.3333, 0.8829, 0.3333, 0.8658, 0.3333, 0.3069, 0.3333, 0.3209, 0.3333, 0.3209, 0.3333, 0.3069, 0.3333, 0.2037, 0.3333, 0.3082, 0.3333, 0.3069, 0.3333, 0.2037, 0.3333, 0.2037, 0.3333, 0.3069, 0.3333, 0.3069, 0.3333, 0.2037, 0.3333, 0.324, 0.3333, 0.8798, 0.3333, 0.8658, 0.3333, 0.3379, 0.3333, 0.3209, 0.3333, 0.3069, 0.3333, 0.3082, 0.3333, 0.3222, 0.3333, 0.3314, 0.3333, 0.3174, 0.3333, 0.324, 0.3333, 0.3379, 0.3333, 0.8969, 0.3333, 0.8829, 0.3333, 0.8816, 0.3333, 0.8956, 0.3333, 0.8863, 0.3333, 0.8723, 0.3333, 0.8658, 0.3333, 0.8798, 0.3333, 1.0, 0.3333, 0.8956, 0.3333, 0.8863, 0.3333, 0.9497, 0.3333, 0.3174, 0.3333, 0.3314, 0.3333, 0.3222, 0.3333, 0.3082, 0.3333, 0.254, 0.3333, 0.2852, 0.3333, 0.324, 0.3333, 0.3174, 0.3333, 0.2852, 0.3333, 0.9185, 0.3333, 0.8798, 0.3333, 0.324, 0.3333, 0.9497, 0.3333, 0.8863, 0.3333, 0.8798, 0.3333, 0.9185, 0.3333, 0.8816, 0.3333, 0.8723, 0.3333, 0.8863, 0.3333, 0.8956, 0.3333, 1.0, 0.3333, 1.0, 0.3333, 0.8969, 0.3333, 0.8956, 0.3333, 0.254, 0.3333, 0.3174, 0.3333, 0.3082, 0.3333, 0.2037, 0.3333, 0.8829, 0.3333, 0.8658, 0.3333, 0.8723, 0.3333, 0.8816, 0.3333, 0.3222, 0.3333, 0.3314, 0.3333, 0.3379, 0.3333, 0.3209, 0.3333, 0.3379, 0.3333, 0.8658, 0.3333, 0.8829, 0.3333, 0.3209, 0.3333, 1.0, 0.3333, 0.8969, 0.3333, 0.8969, 0.3333, 1.0, 0.3333, 1.0, 0.3333, 1.0, 0.3333, 1.0, 0.3333, 1.0, 0.3333, 0.2037, 0.3333, 0.3082, 0.3333, 0.3069, 0.3333, 0.2037, 0.3333, 0.324, 0.3333, 0.8798, 0.3333, 0.8658, 0.3333, 0.3379, 0.3333, 0.3209, 0.3333, 0.3069, 0.3333, 0.3082, 0.3333, 0.3222, 0.3333, 0.2037, 0.3333, 0.2037, 0.3333, 0.2037, 0.3333, 0.2037, 0.3333, 0.3314, 0.3333, 0.3174, 0.3333, 0.324, 0.3333, 0.3379, 0.3333, 0.8969, 0.3333, 0.8829, 0.3333, 0.8816, 0.3333, 0.8956, 0.3333, 1.0, 0.3333, 1.0, 0.3333, 1.0, 0.3333, 1.0, 0.3333, 0.8863, 0.3333, 0.8723, 0.3333, 0.8658, 0.3333, 0.8798, 0.3333, 1.0, 0.3333, 0.9497, 0.3333, 0.9497, 0.3333, 1.0, 0.3333, 0.2852, 0.3333, 0.254, 0.3333, 0.254, 0.3333, 0.2852, 0.3333, 0.254, 0.3333, 0.254, 0.3333, 0.2037, 0.3333, 0.2037, 0.3333, 1.0, 0.3333, 0.8956, 0.3333, 0.8863, 0.3333, 0.9497, 0.3333, 0.2852, 0.3333, 0.9185, 0.3333, 0.9185, 0.3333, 0.2852, 0.3333, 0.3174, 0.3333, 0.3314, 0.3333, 0.3222, 0.3333, 0.3082, 0.3333, 0.254, 0.3333, 0.2852, 0.3333, 0.324, 0.3333, 0.3174, 0.3333, 0.2852, 0.3333, 0.9185, 0.3333, 0.8798, 0.3333, 0.324, 0.3333, 0.9497, 0.3333, 0.8863, 0.3333, 0.8798, 0.3333, 0.9185, 0.3333, 0.8816, 0.3333, 0.8723, 0.3333, 0.8863, 0.3333, 0.8956, 0.3333, 1.0, 0.3333, 1.0, 0.3333, 0.8969, 0.3333, 0.8956, 0.3333, 0.254, 0.3333, 0.3174, 0.3333, 0.3082, 0.3333, 0.2037, 0.3333, 0.8829, 0.3333, 0.8658, 0.3333, 0.8723, 0.3333, 0.8816, 0.3333, 0.3222, 0.3333, 0.3314, 0.3333, 0.3379, 0.3333, 0.3209, 0.3333, 0.3379, 0.3333, 0.8658, 0.3333, 0.8829, 0.3333, 0.3209, 0.3333, 0.8829, 0.3333, 0.8969, 0.3333, 0.8969, 0.3333, 0.8829, 0.3333, 0.3209, 0.3333, 0.8829, 0.3333, 0.8829, 0.3333, 0.3209, 0.3333, 0.2037, 0.3333, 0.2037, 0.3333, 0.3069, 0.3333, 0.3082, 0.3333, 0.324, 0.3333, 0.3379, 0.3333, 0.8658, 0.3333, 0.8798, 0.3333, 0.3209, 0.3333, 0.3222, 0.3333, 0.3082, 0.3333, 0.3069, 0.3333, 0.3314, 0.3333, 0.3379, 0.3333, 0.324, 0.3333, 0.3174, 0.3333, 0.8969, 0.3333, 0.8956, 0.3333, 0.8816, 0.3333, 0.8829, 0.3333, 0.8863, 0.3333, 0.8798, 0.3333, 0.8658, 0.3333, 0.8723, 0.3333, 1.0, 0.3333, 0.9497, 0.3333, 0.8863, 0.3333, 0.8956, 0.3333, 0.3174, 0.3333, 0.3082, 0.3333, 0.3222, 0.3333, 0.3314, 0.3333, 0.254, 0.3333, 0.3174, 0.3333, 0.324, 0.3333, 0.2852, 0.3333, 0.2852, 0.3333, 0.324, 0.3333, 0.8798, 0.3333, 0.9185, 0.3333, 0.9497, 0.3333, 0.9185, 0.3333, 0.8798, 0.3333, 0.8863, 0.3333, 0.8816, 0.3333, 0.8956, 0.3333, 0.8863, 0.3333, 0.8723, 0.3333, 1.0, 0.3333, 0.8956, 0.3333, 0.8969, 0.3333, 1.0, 0.3333, 0.254, 0.3333, 0.2037, 0.3333, 0.3082, 0.3333, 0.3174, 0.3333, 0.8829, 0.3333, 0.8816, 0.3333, 0.8723, 0.3333, 0.8658, 0.3333, 0.3222, 0.3333, 0.3209, 0.3333, 0.3379, 0.3333, 0.3314, 0.3333, 0.3379, 0.3333, 0.3209, 0.3333, 0.8829, 0.3333, 0.8658, 0.3333, 0.8969, 0.3333, 0.8829, 0.3333, 0.8829, 0.3333, 0.8969, 0.3333, 0.3209, 0.3333, 0.3069, 0.3333, 0.3069, 0.3333, 0.3209, 0.3333, 0.3069, 0.3333, 0.2037, 0.3333, 0.2037, 0.3333, 0.3069, 0.3333, 0.8969, 0.3333, 1.0, 0.3333, 1.0, 0.3333, 0.8969, 0.3333, 0.8829, 0.3333, 0.3209, 0.3333, 0.3209, 0.3333, 0.8829, 0.3333, 0.9185, 0.3333, 0.9185, 0.3333, 0.9497, 0.3333, 0.9497, 0.3333])
me_plane_018.materials.append(mat_door)
me_plane_018.update()
me_plane_019 = bpy.data.meshes.new('Plane.019')
me_plane_019.from_pydata([(4.34, -3.639, 3.065), (4.34, -2.1, 3.065), (4.032, -2.244, 4.056), (4.032, -3.495, 4.056), (4.032, -3.495, 3.21), (4.032, -2.244, 3.21), (4.032, -2.211, 4.089), (4.032, -3.527, 4.089), (4.032, -3.527, 3.177), (4.032, -2.211, 3.177), (4.34, -3.639, 2.449), (4.34, -2.1, 2.449), (4.34, -3.639, 2.979), (4.34, -2.1, 2.979), (4.34, -3.639, 2.927), (4.34, -2.1, 2.927), (4.078, -2.199, 2.808), (3.885, -2.199, 2.498), (4.34, -3.188, 4.2), (4.34, -3.188, 2.332), (3.977, -3.188, 3.065), (4.032, -3.188, 4.089), (4.032, -3.188, 3.177), (4.032, -3.188, 4.056), (4.032, -3.188, 3.21), (3.776, -3.188, 2.449), (4.074, -3.188, 2.927), (4.078, -3.54, 2.808), (3.885, -3.54, 2.498), (3.885, -3.188, 2.498), (4.078, -3.188, 2.808), (3.918, -3.367, 2.789), (3.831, -3.367, 2.65), (3.831, -3.361, 2.65), (3.918, -3.361, 2.789), (4.083, -3.367, 2.687), (3.996, -3.367, 2.547), (3.996, -3.361, 2.547), (4.083, -3.361, 2.687), (4.34, -3.617, 4.2), (4.34, -3.639, 4.179), (4.34, -3.633, 4.194), (4.34, -3.639, 2.354), (4.34, -3.617, 2.332), (4.34, -3.633, 2.338), (4.34, -2.1, 4.179), (4.34, -2.121, 4.2), (4.34, -2.106, 4.194), (4.34, -2.121, 2.332), (4.34, -2.1, 2.354), (4.34, -2.106, 2.338), (3.998, -3.527, 4.089), (3.977, -3.549, 4.11), (3.983, -3.534, 4.095), (3.776, -3.617, 2.354), (3.798, -3.617, 2.332), (3.8, -3.639, 2.354), (3.782, -3.617, 2.338), (3.786, -3.63, 2.341), (3.799, -3.633, 2.338), (3.783, -3.633, 2.354), (3.998, -2.211, 4.089), (3.977, -2.19, 4.11), (3.983, -2.205, 4.095), (3.798, -2.121, 2.332), (3.776, -2.121, 2.354), (3.8, -2.1, 2.354), (3.782, -2.121, 2.338), (3.786, -2.109, 2.341), (3.783, -2.106, 2.354), (3.799, -2.106, 2.338), (3.998, -3.527, 3.177), (3.977, -3.549, 3.155), (3.983, -3.534, 3.17), (3.977, -2.19, 3.155), (3.998, -2.211, 3.177), (3.983, -2.205, 3.17), (3.998, -2.121, 4.2), (4.0, -2.1, 4.179), (3.977, -2.121, 4.179), (3.999, -2.106, 4.194), (3.986, -2.109, 4.191), (3.984, -2.106, 4.179), (3.983, -2.121, 4.194), (3.977, -3.617, 4.179), (4.0, -3.639, 4.179), (3.998, -3.617, 4.2), (3.984, -3.633, 4.179), (3.986, -3.63, 4.191), (3.999, -3.633, 4.194), (3.983, -3.617, 4.194), (3.977, -3.617, 3.065), (4.0, -3.639, 3.065), (3.984, -3.633, 3.065), (4.0, -2.1, 3.065), (3.977, -2.121, 3.065), (3.984, -2.106, 3.065), (3.977, -3.617, 3.001), (3.996, -3.617, 2.969), (4.0, -3.639, 2.979), (3.982, -3.617, 2.983), (3.986, -3.63, 2.981), (3.997, -3.633, 2.972), (3.984, -3.633, 2.991), (3.977, -2.121, 3.001), (4.0, -2.1, 2.979), (3.996, -2.121, 2.969), (3.984, -2.106, 2.991), (3.986, -2.109, 2.981), (3.997, -2.106, 2.972), (3.982, -2.121, 2.983), (4.098, -3.639, 2.927), (4.074, -3.617, 2.927), (4.081, -3.633, 2.927), (3.8, -3.639, 2.449), (3.776, -3.617, 2.449), (3.783, -3.633, 2.449), (4.074, -2.121, 2.927), (4.098, -2.1, 2.927), (4.081, -2.106, 2.927), (3.776, -2.121, 2.449), (3.8, -2.1, 2.449), (3.783, -2.106, 2.449), (3.998, -3.188, 4.2), (3.977, -3.188, 4.179), (3.983, -3.188, 4.194), (3.776, -3.188, 2.354), (3.798, -3.188, 2.332), (3.782, -3.188, 2.338), (3.977, -3.188, 4.11), (3.998, -3.188, 4.089), (3.983, -3.188, 4.095), (3.998, -3.188, 3.177), (3.977, -3.188, 3.155), (3.983, -3.188, 3.17), (3.977, -3.188, 3.001), (3.996, -3.188, 2.969), (3.982, -3.188, 2.983), (4.041, -3.403, 2.748), (4.03, -3.392, 2.748), (4.036, -3.395, 2.746), (3.917, -3.392, 2.567), (3.922, -3.403, 2.558), (3.922, -3.395, 2.562), (3.917, -3.336, 2.567), (3.922, -3.325, 2.558), (3.922, -3.333, 2.562), (4.041, -3.325, 2.748), (4.03, -3.336, 2.748), (4.036, -3.333, 2.746), (3.938, -3.392, 2.805), (3.926, -3.383, 2.802), (3.932, -3.389, 2.806), (3.823, -3.383, 2.636), (3.826, -3.392, 2.624), (3.822, -3.389, 2.63), (3.823, -3.345, 2.636), (3.826, -3.336, 2.624), (3.822, -3.339, 2.63), (3.938, -3.336, 2.805), (3.926, -3.345, 2.802), (3.932, -3.339, 2.806), (3.826, -3.565, 2.505), (3.808, -3.575, 2.5), (3.808, -2.164, 2.5), (3.826, -2.174, 2.505), (4.042, -3.575, 2.876), (4.045, -3.565, 2.858), (4.045, -2.174, 2.858), (4.042, -2.164, 2.876), (4.08, -3.565, 2.836), (4.084, -3.552, 2.818), (3.879, -3.552, 2.487), (3.861, -3.565, 2.483), (4.084, -2.186, 2.818), (4.08, -2.174, 2.836), (3.861, -2.174, 2.483), (3.879, -2.186, 2.487), (3.826, -3.188, 2.505), (3.808, -3.188, 2.5), (4.042, -3.188, 2.876), (4.045, -3.188, 2.858), (3.879, -3.188, 2.487), (3.861, -3.188, 2.483), (4.08, -3.188, 2.836), (4.084, -3.188, 2.818)], [], [(61, 75, 9, 6), (19, 43, 55, 127), (42, 10, 114, 56), (51, 130, 21, 7), (48, 19, 127, 64), (25, 126, 54, 115), (20, 135, 97, 91), (71, 51, 7, 8), (129, 52, 84, 124), (130, 61, 6, 21), (45, 1, 94, 78), (23, 24, 4, 3), (74, 62, 79, 95), (75, 132, 22, 9), (133, 74, 95, 20), (23, 3, 7, 21), (3, 4, 8, 7), (5, 2, 6, 9), (62, 129, 124, 79), (18, 46, 77, 123), (27, 28, 172, 171), (164, 169, 117, 120), (1, 13, 105, 94), (95, 104, 135, 20), (13, 15, 118, 105), (181, 168, 175, 184), (14, 12, 99, 111), (106, 117, 26, 136), (10, 14, 111, 114), (15, 11, 121, 118), (24, 5, 9, 22), (178, 162, 173, 183), (144, 141, 154, 157), (163, 179, 25, 115), (165, 178, 183, 176), (30, 27, 171, 185), (16, 30, 185, 174), (169, 180, 26, 117), (28, 29, 182, 172), (17, 16, 174, 177), (180, 166, 112, 26), (29, 17, 177, 182), (16, 17, 29, 30), (168, 165, 176, 175), (167, 181, 184, 170), (162, 167, 170, 173), (136, 26, 112, 98), (4, 24, 22, 8), (179, 164, 120, 25), (2, 23, 21, 6), (52, 72, 91, 84), (12, 0, 92, 99), (132, 71, 8, 22), (2, 5, 24, 23), (120, 65, 126, 25), (0, 40, 85, 92), (11, 49, 66, 121), (139, 148, 159, 150), (148, 144, 157, 159), (141, 139, 150, 154), (31, 32, 153, 151), (31, 34, 38, 35), (145, 147, 30, 29), (142, 145, 29, 28), (147, 138, 27, 30), (34, 31, 151, 160), (33, 34, 160, 156), (32, 33, 156, 153), (38, 37, 36, 35), (32, 31, 35, 36), (34, 33, 37, 38), (33, 32, 36, 37), (72, 133, 20, 91), (54, 57, 58, 60), (55, 59, 58, 57), (56, 60, 58, 59), (64, 67, 68, 70), (65, 69, 68, 67), (66, 70, 68, 69), (77, 80, 81, 83), (78, 82, 81, 80), (79, 83, 81, 82), (84, 87, 88, 90), (85, 89, 88, 87), (86, 90, 88, 89), (97, 100, 101, 103), (98, 102, 101, 100), (99, 103, 101, 102), (104, 107, 108, 110), (105, 109, 108, 107), (106, 110, 108, 109), (124, 84, 90, 125), (125, 90, 86, 123), (127, 55, 57, 128), (128, 57, 54, 126), (48, 64, 70, 50), (50, 70, 66, 49), (77, 46, 47, 80), (80, 47, 45, 78), (85, 40, 41, 89), (89, 41, 39, 86), (55, 43, 44, 59), (59, 44, 42, 56), (84, 91, 93, 87), (87, 93, 92, 85), (115, 54, 60, 116), (116, 60, 56, 114), (78, 94, 96, 82), (82, 96, 95, 79), (121, 66, 69, 122), (122, 69, 65, 120), (130, 51, 53, 131), (131, 53, 52, 129), (51, 71, 73, 53), (53, 73, 72, 52), (62, 74, 76, 63), (63, 76, 75, 61), (133, 72, 73, 134), (134, 73, 71, 132), (112, 115, 116, 113), (113, 116, 114, 111), (118, 121, 122, 119), (119, 122, 120, 117), (91, 97, 103, 93), (93, 103, 99, 92), (94, 105, 107, 96), (96, 107, 104, 95), (136, 98, 100, 137), (137, 100, 97, 135), (98, 112, 113, 102), (102, 113, 111, 99), (105, 118, 119, 109), (109, 119, 117, 106), (79, 124, 125, 83), (83, 125, 123, 77), (64, 127, 128, 67), (67, 128, 126, 65), (61, 130, 131, 63), (63, 131, 129, 62), (74, 133, 134, 76), (76, 134, 132, 75), (106, 136, 137, 110), (110, 137, 135, 104), (39, 18, 123, 86), (139, 141, 143, 140), (140, 143, 142, 138), (145, 142, 143, 146), (146, 143, 141, 144), (148, 139, 140, 149), (149, 140, 138, 147), (144, 148, 149, 146), (146, 149, 147, 145), (151, 153, 155, 152), (152, 155, 154, 150), (157, 154, 155, 158), (158, 155, 153, 156), (160, 151, 152, 161), (161, 152, 150, 159), (156, 160, 161, 158), (158, 161, 159, 157), (138, 142, 28, 27), (167, 162, 163, 166), (169, 164, 165, 168), (179, 163, 162, 178), (181, 167, 166, 180), (171, 172, 173, 170), (175, 176, 177, 174), (183, 173, 172, 182), (185, 171, 170, 184), (164, 179, 178, 165), (168, 181, 180, 169), (176, 183, 182, 177), (174, 185, 184, 175), (166, 163, 115, 112)])
me_plane_019.polygons.foreach_set('use_smooth', [True] * 174)
me_plane_019.polygons.foreach_set('material_index', [0, 0, 0, 0, 0, 0, 0, 0, 0, 0, 0, 1, 0, 0, 0, 1, 1, 1, 0, 0, 0, 0, 0, 0, 0, 0, 0, 0, 0, 0, 1, 0, 0, 0, 0, 0, 0, 0, 0, 0, 0, 0, 0, 0, 0, 0, 0, 1, 0, 1, 0, 0, 0, 1, 0, 0, 0, 0, 0, 0, 0, 0, 0, 0, 0, 0, 0, 0, 0, 0, 0, 0, 0, 0, 0, 0, 0, 0, 0, 0, 0, 0, 0, 0, 0, 0, 0, 0, 0, 0, 0, 0, 0, 0, 0, 0, 0, 0, 0, 0, 0, 0, 0, 0, 0, 0, 0, 0, 0, 0, 0, 0, 0, 0, 0, 0, 0, 0, 0, 0, 0, 0, 0, 0, 0, 0, 0, 0, 0, 0, 0, 0, 0, 0, 0, 0, 0, 0, 0, 0, 0, 0, 0, 0, 0, 0, 0, 0, 0, 0, 0, 0, 0, 0, 0, 0, 0, 0, 0, 0, 0, 0, 0, 0, 0, 0, 0, 0, 0, 0, 0, 0, 0, 0])
_k = set([(6, 9), (6, 21), (6, 61), (7, 8), (7, 21), (7, 51), (8, 22), (8, 71), (9, 22), (9, 75), (25, 115), (25, 120), (26, 112), (26, 117), (31, 32), (31, 34), (31, 35), (32, 33), (32, 36), (33, 34), (33, 37), (34, 38), (35, 36), (35, 38), (36, 37), (37, 38), (39, 86), (40, 85), (41, 89), (42, 56), (43, 55), (44, 59), (45, 78), (46, 77), (47, 80), (48, 64), (49, 66), (50, 70), (51, 53), (51, 71), (51, 130), (52, 53), (52, 72), (52, 129), (53, 73), (53, 131), (54, 115), (54, 126), (55, 127), (56, 114), (57, 58), (57, 128), (58, 59), (58, 60), (60, 116), (61, 63), (61, 75), (61, 130), (62, 63), (62, 74), (62, 129), (63, 76), (63, 131), (64, 127), (65, 120), (65, 126), (66, 121), (67, 68), (67, 128), (68, 69), (68, 70), (69, 122), (71, 73), (71, 132), (72, 73), (72, 133), (73, 134), (74, 76), (74, 133), (75, 76), (75, 132), (76, 134), (77, 123), (78, 94), (79, 95), (79, 124), (80, 81), (81, 82), (81, 83), (82, 96), (83, 125), (84, 91), (84, 124), (85, 92), (86, 123), (87, 88), (87, 93), (88, 89), (88, 90), (90, 125), (91, 97), (92, 99), (93, 103), (94, 105), (95, 104), (96, 107), (97, 135), (98, 112), (98, 136), (99, 111), (100, 101), (101, 102), (101, 103), (102, 113), (104, 135), (105, 118), (106, 117), (106, 136), (107, 108), (108, 109), (108, 110), (109, 119), (111, 113), (111, 114), (112, 113), (112, 115), (113, 116), (117, 119), (117, 120), (118, 119), (118, 121), (119, 122), (138, 142), (138, 147), (139, 141), (139, 148), (139, 150), (141, 144), (141, 154), (142, 145), (144, 148), (144, 157), (145, 147), (148, 159), (150, 154), (150, 159), (151, 153), (151, 160), (153, 156), (154, 157), (156, 160), (157, 159), (162, 167), (162, 173), (162, 178), (163, 166), (163, 179), (164, 169), (164, 179), (165, 168), (165, 176), (165, 178), (166, 180), (167, 170), (167, 181), (168, 175), (168, 181), (169, 180), (170, 173), (170, 184), (171, 172), (171, 185), (172, 182), (173, 183), (174, 177), (174, 185), (175, 176), (175, 184), (176, 183), (177, 182)])
me_plane_019.attributes.new('sharp_edge', 'BOOLEAN', 'EDGE').data.foreach_set('value', [ (min(e.vertices), max(e.vertices)) in _k for e in me_plane_019.edges])
_k = {(7, 21): 1.0, (7, 8): 1.0, (6, 9): 1.0, (8, 22): 1.0, (31, 32): 1.0, (32, 33): 1.0, (31, 34): 1.0, (33, 34): 1.0, (35, 36): 1.0, (36, 37): 1.0, (35, 38): 1.0, (37, 38): 1.0, (34, 38): 1.0, (31, 35): 1.0, (32, 36): 1.0, (33, 37): 1.0, (6, 21): 1.0, (9, 22): 1.0, (57, 58): 1.0, (58, 60): 1.0, (58, 59): 1.0, (67, 68): 1.0, (68, 70): 1.0, (68, 69): 1.0, (80, 81): 1.0, (81, 83): 1.0, (81, 82): 1.0, (87, 88): 1.0, (88, 90): 1.0, (88, 89): 1.0, (100, 101): 1.0, (101, 103): 1.0, (101, 102): 1.0, (107, 108): 1.0, (108, 110): 1.0, (108, 109): 1.0, (84, 124): 1.0, (90, 125): 1.0, (86, 123): 1.0, (55, 127): 1.0, (57, 128): 1.0, (54, 126): 1.0, (48, 64): 1.0, (50, 70): 1.0, (49, 66): 1.0, (46, 77): 1.0, (47, 80): 1.0, (45, 78): 1.0, (40, 85): 1.0, (41, 89): 1.0, (39, 86): 1.0, (43, 55): 1.0, (44, 59): 1.0, (42, 56): 1.0, (84, 91): 1.0, (87, 93): 1.0, (85, 92): 1.0, (54, 115): 1.0, (60, 116): 1.0, (56, 114): 1.0, (78, 94): 1.0, (82, 96): 1.0, (79, 95): 1.0, (66, 121): 1.0, (69, 122): 1.0, (65, 120): 1.0, (51, 130): 1.0, (51, 53): 1.0, (53, 131): 1.0, (52, 53): 1.0, (52, 129): 1.0, (51, 71): 1.0, (71, 73): 1.0, (53, 73): 1.0, (72, 73): 1.0, (52, 72): 1.0, (62, 63): 1.0, (62, 74): 1.0, (74, 76): 1.0, (63, 76): 1.0, (61, 63): 1.0, (75, 76): 1.0, (61, 75): 1.0, (72, 133): 1.0, (73, 134): 1.0, (71, 132): 1.0, (112, 113): 1.0, (112, 115): 1.0, (113, 116): 1.0, (111, 113): 1.0, (111, 114): 1.0, (118, 119): 1.0, (118, 121): 1.0, (119, 122): 1.0, (117, 119): 1.0, (117, 120): 1.0, (91, 97): 1.0, (93, 103): 1.0, (92, 99): 1.0, (94, 105): 1.0, (96, 107): 1.0, (95, 104): 1.0, (98, 136): 1.0, (97, 135): 1.0, (98, 112): 1.0, (102, 113): 1.0, (99, 111): 1.0, (105, 118): 1.0, (109, 119): 1.0, (106, 117): 1.0, (79, 124): 1.0, (83, 125): 1.0, (77, 123): 1.0, (64, 127): 1.0, (67, 128): 1.0, (65, 126): 1.0, (61, 130): 1.0, (63, 131): 1.0, (62, 129): 1.0, (74, 133): 1.0, (76, 134): 1.0, (75, 132): 1.0, (106, 136): 1.0, (104, 135): 1.0, (7, 51): 1.0, (8, 71): 1.0, (25, 115): 1.0, (6, 61): 1.0, (9, 75): 1.0, (25, 120): 1.0, (26, 112): 1.0, (26, 117): 1.0, (139, 141): 1.0, (141, 143): 1.0, (142, 143): 1.0, (138, 142): 1.0, (145, 146): 1.0, (142, 145): 1.0, (144, 146): 1.0, (141, 144): 1.0, (139, 148): 1.0, (138, 147): 1.0, (144, 148): 1.0, (145, 147): 1.0, (151, 152): 1.0, (151, 153): 1.0, (150, 152): 1.0, (150, 154): 1.0, (154, 157): 1.0, (153, 156): 1.0, (160, 161): 1.0, (151, 160): 1.0, (159, 161): 1.0, (150, 159): 1.0, (156, 160): 1.0, (157, 159): 1.0, (139, 150): 1.0, (148, 159): 1.0, (141, 154): 1.0, (144, 157): 1.0, (162, 167): 1.0, (162, 163): 1.0, (163, 166): 1.0, (168, 169): 1.0, (164, 169): 1.0, (165, 168): 1.0, (163, 179): 1.0, (162, 178): 1.0, (167, 181): 1.0, (166, 180): 1.0, (170, 171): 1.0, (171, 172): 1.0, (170, 173): 1.0, (175, 176): 1.0, (176, 177): 1.0, (174, 177): 1.0, (173, 183): 1.0, (172, 182): 1.0, (171, 185): 1.0, (170, 184): 1.0, (164, 179): 1.0, (165, 178): 1.0, (168, 181): 1.0, (169, 180): 1.0, (176, 183): 1.0, (177, 182): 1.0, (174, 185): 1.0, (175, 184): 1.0, (162, 173): 1.0, (167, 170): 1.0, (168, 175): 1.0, (165, 176): 1.0}
me_plane_019.attributes.new('crease_edge', 'FLOAT', 'EDGE').data.foreach_set('value', [_k.get((min(e.vertices), max(e.vertices)), 0.0) for e in me_plane_019.edges])
_uv = me_plane_019.uv_layers.new(name='UVMap')
_uv.uv.foreach_set('vector', [0.4504, 0.3091, 0.5077, 0.3091, 0.5077, 0.3091, 0.4504, 0.3091, 0.6575, 0.1667, 0.6575, 0.008018, 0.6575, 0.008018, 0.6575, 0.1667, 0.6532, 0.0, 0.6347, 0.0, 0.6347, 0.0, 0.6532, 0.0, 0.4504, 0.0242, 0.4504, 0.1667, 0.4504, 0.1667, 0.4504, 0.0242, 0.6575, 0.33, 0.6575, 0.1667, 0.6575, 0.1667, 0.6575, 0.33, 0.6347, 0.1667, 0.6532, 0.1667, 0.6532, 0.008018, 0.6347, 0.008018, 0.5148, 0.1667, 0.5272, 0.1667, 0.5272, 0.008018, 0.5148, 0.008018, 0.5077, 0.0242, 0.4504, 0.0242, 0.4504, 0.0242, 0.5077, 0.0242, 0.449, 0.1667, 0.449, 0.01949, 0.4448, 0.004701, 0.4448, 0.1667, 0.4504, 0.1667, 0.4504, 0.3091, 0.4504, 0.3091, 0.4504, 0.1667, 0.4448, 0.3333, 0.5148, 0.3333, 0.5148, 0.3333, 0.4448, 0.3333, 0.4525, 0.1667, 0.5057, 0.1667, 0.5057, 0.03127, 0.4525, 0.03127, 0.5091, 0.3138, 0.449, 0.3138, 0.4448, 0.3286, 0.5148, 0.3286, 0.5077, 0.3091, 0.5077, 0.1667, 0.5077, 0.1667, 0.5077, 0.3091, 0.5091, 0.1667, 0.5091, 0.3138, 0.5148, 0.33, 0.5148, 0.1667, 0.4525, 0.1667, 0.4525, 0.03127, 0.4504, 0.0242, 0.4504, 0.1667, 0.4525, 0.03127, 0.5057, 0.03127, 0.5077, 0.0242, 0.4504, 0.0242, 0.5057, 0.3021, 0.4525, 0.3021, 0.4504, 0.3091, 0.5077, 0.3091, 0.449, 0.3138, 0.449, 0.1667, 0.4448, 0.1667, 0.4448, 0.3286, 0.4434, 0.1667, 0.4434, 0.33, 0.4434, 0.33, 0.4434, 0.1667, 0.5579, 0.02141, 0.6184, 0.02141, 0.6203, 0.0188, 0.5559, 0.0188, 0.6248, 0.3195, 0.5515, 0.3195, 0.5416, 0.3286, 0.6347, 0.3286, 0.5148, 0.3333, 0.5315, 0.3333, 0.5315, 0.3333, 0.5148, 0.3333, 0.5148, 0.33, 0.5272, 0.33, 0.5272, 0.1667, 0.5148, 0.1667, 0.5315, 0.3333, 0.5416, 0.3333, 0.5416, 0.3333, 0.5315, 0.3333, 0.5538, 0.1667, 0.5538, 0.3173, 0.5538, 0.3173, 0.5538, 0.1667, 0.5416, 0.0, 0.5315, 0.0, 0.5315, 0.0, 0.5416, 0.0, 0.5335, 0.33, 0.5416, 0.33, 0.5416, 0.1667, 0.5335, 0.1667, 0.6347, 0.0, 0.5416, 0.0, 0.5416, 0.0, 0.6347, 0.0, 0.5416, 0.3333, 0.6347, 0.3333, 0.6347, 0.3333, 0.5416, 0.3333, 0.5057, 0.1667, 0.5057, 0.3021, 0.5077, 0.3091, 0.5077, 0.1667, 0.6225, 0.1667, 0.6225, 0.01601, 0.6225, 0.01601, 0.6225, 0.1667, 0.6058, 0.1353, 0.6058, 0.05276, 0.6058, 0.05276, 0.6058, 0.1353, 0.6248, 0.0145, 0.6248, 0.1667, 0.6347, 0.1667, 0.6347, 0.008018, 0.6225, 0.3173, 0.6225, 0.1667, 0.6225, 0.1667, 0.6225, 0.3173, 0.5579, 0.1667, 0.5579, 0.02141, 0.5559, 0.0188, 0.5559, 0.1667, 0.5579, 0.3119, 0.5579, 0.1667, 0.5559, 0.1667, 0.5559, 0.3145, 0.5515, 0.3197, 0.5515, 0.1667, 0.5416, 0.1667, 0.5416, 0.33, 0.6184, 0.02141, 0.6184, 0.1667, 0.6203, 0.1667, 0.6203, 0.0188, 0.6184, 0.3119, 0.5579, 0.3119, 0.5559, 0.3145, 0.6203, 0.3145, 0.5515, 0.1667, 0.5515, 0.0145, 0.5416, 0.008018, 0.5416, 0.1667, 0.6184, 0.1667, 0.6184, 0.3119, 0.6203, 0.3145, 0.6203, 0.1667, 0.5579, 0.3119, 0.6184, 0.3119, 0.6184, 0.1667, 0.5579, 0.1667, 0.5538, 0.3173, 0.6225, 0.3173, 0.6225, 0.3173, 0.5538, 0.3173, 0.5538, 0.01601, 0.5538, 0.1667, 0.5538, 0.1667, 0.5538, 0.01601, 0.6225, 0.01601, 0.5538, 0.01601, 0.5538, 0.01601, 0.6225, 0.01601, 0.5335, 0.1667, 0.5416, 0.1667, 0.5416, 0.008018, 0.5335, 0.008018, 0.5057, 0.03127, 0.5057, 0.1667, 0.5077, 0.1667, 0.5077, 0.0242, 0.6248, 0.1667, 0.6248, 0.3197, 0.6347, 0.33, 0.6347, 0.1667, 0.4525, 0.3021, 0.4525, 0.1667, 0.4504, 0.1667, 0.4504, 0.3091, 0.449, 0.01949, 0.5091, 0.01949, 0.5148, 0.004701, 0.4448, 0.004701, 0.5315, 0.0, 0.5148, 0.0, 0.5148, 0.0, 0.5315, 0.0, 0.5077, 0.1667, 0.5077, 0.0242, 0.5077, 0.0242, 0.5077, 0.1667, 0.4525, 0.3021, 0.5057, 0.3021, 0.5057, 0.1667, 0.4525, 0.1667, 0.6347, 0.33, 0.6532, 0.33, 0.6532, 0.1667, 0.6347, 0.1667, 0.5148, 0.0, 0.4448, 0.0, 0.4448, 0.0, 0.5148, 0.0, 0.6347, 0.3333, 0.6532, 0.3333, 0.6532, 0.3333, 0.6347, 0.3333, 0.5705, 0.05276, 0.5705, 0.1353, 0.5705, 0.1353, 0.5705, 0.05276, 0.5705, 0.1353, 0.6058, 0.1353, 0.6058, 0.1353, 0.5705, 0.1353, 0.6058, 0.05276, 0.5705, 0.05276, 0.5705, 0.05276, 0.6058, 0.05276, 0.5746, 0.08915, 0.6017, 0.08915, 0.6043, 0.06597, 0.572, 0.06597, 0.5746, 0.08915, 0.5746, 0.09893, 0.5746, 0.09893, 0.5746, 0.08915, 0.6067, 0.1376, 0.5696, 0.1376, 0.5579, 0.1667, 0.6184, 0.1667, 0.6067, 0.05049, 0.6067, 0.1376, 0.6184, 0.1667, 0.6184, 0.02141, 0.5696, 0.1376, 0.5696, 0.05049, 0.5579, 0.02141, 0.5579, 0.1667, 0.5746, 0.09893, 0.5746, 0.08915, 0.572, 0.06597, 0.572, 0.1221, 0.6017, 0.09893, 0.5746, 0.09893, 0.572, 0.1221, 0.6043, 0.1221, 0.6017, 0.08915, 0.6017, 0.09893, 0.6043, 0.1221, 0.6043, 0.06597, 0.5746, 0.09893, 0.6017, 0.09893, 0.6017, 0.08915, 0.5746, 0.08915, 0.6017, 0.08915, 0.5746, 0.08915, 0.5746, 0.08915, 0.6017, 0.08915, 0.5746, 0.09893, 0.6017, 0.09893, 0.6017, 0.09893, 0.5746, 0.09893, 0.6017, 0.09893, 0.6017, 0.08915, 0.6017, 0.08915, 0.6017, 0.09893, 0.5091, 0.01949, 0.5091, 0.1667, 0.5148, 0.1667, 0.5148, 0.008018, 0.6532, 0.008018, 0.6575, 0.008018, 0.6569, 0.00113, 0.6532, 0.0, 0.6575, 0.008018, 0.6575, 0.0, 0.6569, 0.00113, 0.6575, 0.008018, 0.6532, 0.0, 0.6532, 0.0, 0.6569, 0.00113, 0.6575, 0.0, 0.6575, 0.33, 0.6575, 0.33, 0.6569, 0.3329, 0.6575, 0.3333, 0.6532, 0.33, 0.6532, 0.3333, 0.6569, 0.3329, 0.6575, 0.33, 0.6532, 0.3333, 0.6575, 0.3333, 0.6569, 0.3329, 0.6532, 0.3333, 0.4434, 0.33, 0.4434, 0.3333, 0.4436, 0.3329, 0.4434, 0.33, 0.4448, 0.3333, 0.4448, 0.3333, 0.4436, 0.3329, 0.4434, 0.3333, 0.4448, 0.3286, 0.4434, 0.33, 0.4436, 0.3329, 0.4448, 0.3319, 0.4448, 0.004701, 0.4448, 0.0, 0.4436, 0.00113, 0.4434, 0.004701, 0.4448, 0.0, 0.4434, 0.0, 0.4436, 0.00113, 0.4448, 0.0, 0.4434, 0.008018, 0.4434, 0.008018, 0.4436, 0.00113, 0.4434, 0.0, 0.5272, 0.008018, 0.5315, 0.008018, 0.5315, 0.00113, 0.5293, 0.0, 0.5335, 0.008018, 0.5334, 0.0, 0.5315, 0.00113, 0.5315, 0.008018, 0.5315, 0.0, 0.5293, 0.0, 0.5315, 0.00113, 0.5334, 0.0, 0.5272, 0.33, 0.5293, 0.3333, 0.5315, 0.3329, 0.5315, 0.33, 0.5315, 0.3333, 0.5334, 0.3333, 0.5315, 0.3329, 0.5293, 0.3333, 0.5335, 0.33, 0.5315, 0.33, 0.5315, 0.3329, 0.5334, 0.3333, 0.4448, 0.1667, 0.4448, 0.004701, 0.4434, 0.008018, 0.4434, 0.1667, 0.4434, 0.1667, 0.4434, 0.008018, 0.4434, 0.008018, 0.4434, 0.1667, 0.6575, 0.1667, 0.6575, 0.008018, 0.6575, 0.008018, 0.6575, 0.1667, 0.6575, 0.1667, 0.6575, 0.008018, 0.6532, 0.008018, 0.6532, 0.1667, 0.6575, 0.33, 0.6575, 0.33, 0.6575, 0.3333, 0.6575, 0.3333, 0.6575, 0.3333, 0.6575, 0.3333, 0.6532, 0.3333, 0.6532, 0.3333, 0.4434, 0.33, 0.4434, 0.33, 0.4434, 0.3333, 0.4434, 0.3333, 0.4434, 0.3333, 0.4434, 0.3333, 0.4448, 0.3333, 0.4448, 0.3333, 0.4448, 0.0, 0.4448, 0.0, 0.4434, 0.0, 0.4434, 0.0, 0.4434, 0.0, 0.4434, 0.0, 0.4434, 0.008018, 0.4434, 0.008018, 0.6575, 0.008018, 0.6575, 0.008018, 0.6575, 0.0, 0.6575, 0.0, 0.6575, 0.0, 0.6575, 0.0, 0.6532, 0.0, 0.6532, 0.0, 0.4448, 0.004701, 0.5148, 0.004701, 0.5148, 0.0, 0.4448, 0.0, 0.4448, 0.0, 0.5148, 0.0, 0.5148, 0.0, 0.4448, 0.0, 0.6347, 0.008018, 0.6532, 0.008018, 0.6532, 0.0, 0.6344, 0.0, 0.6344, 0.0, 0.6532, 0.0, 0.6532, 0.0, 0.6347, 0.0, 0.4448, 0.3333, 0.5148, 0.3333, 0.5148, 0.3333, 0.4448, 0.3333, 0.4448, 0.3333, 0.5148, 0.3333, 0.5148, 0.3286, 0.4448, 0.3286, 0.6347, 0.3333, 0.6532, 0.3333, 0.6532, 0.3333, 0.6344, 0.3333, 0.6344, 0.3333, 0.6532, 0.3333, 0.6532, 0.33, 0.6347, 0.33, 0.4504, 0.1667, 0.4504, 0.0242, 0.4504, 0.0242, 0.4504, 0.1667, 0.4504, 0.1667, 0.4504, 0.0242, 0.449, 0.01949, 0.449, 0.1667, 0.4504, 0.0242, 0.5077, 0.0242, 0.5077, 0.0242, 0.4504, 0.0242, 0.4504, 0.0242, 0.5077, 0.0242, 0.5091, 0.01949, 0.449, 0.01949, 0.449, 0.3138, 0.5091, 0.3138, 0.5077, 0.3091, 0.4504, 0.3091, 0.4504, 0.3091, 0.5077, 0.3091, 0.5077, 0.3091, 0.4504, 0.3091, 0.5091, 0.1667, 0.5091, 0.01949, 0.5077, 0.0242, 0.5077, 0.1667, 0.5077, 0.1667, 0.5077, 0.0242, 0.5077, 0.0242, 0.5077, 0.1667, 0.5416, 0.004701, 0.6347, 0.004701, 0.6344, 0.0, 0.5416, 0.0, 0.5416, 0.0, 0.6344, 0.0, 0.6347, 0.0, 0.5416, 0.0, 0.5416, 0.3333, 0.6347, 0.3333, 0.6344, 0.3333, 0.5416, 0.3333, 0.5416, 0.3333, 0.6344, 0.3333, 0.6347, 0.3286, 0.5416, 0.3286, 0.5148, 0.008018, 0.5272, 0.008018, 0.5293, 0.0, 0.5148, 0.0, 0.5148, 0.0, 0.5293, 0.0, 0.5315, 0.0, 0.5148, 0.0, 0.5148, 0.3333, 0.5315, 0.3333, 0.5293, 0.3333, 0.5148, 0.3333, 0.5148, 0.3333, 0.5293, 0.3333, 0.5272, 0.33, 0.5148, 0.33, 0.5335, 0.1667, 0.5335, 0.008018, 0.5315, 0.008018, 0.5315, 0.1667, 0.5315, 0.1667, 0.5315, 0.008018, 0.5272, 0.008018, 0.5272, 0.1667, 0.5335, 0.008018, 0.5416, 0.008018, 0.5416, 0.0, 0.5334, 0.0, 0.5334, 0.0, 0.5416, 0.0, 0.5416, 0.0, 0.5315, 0.0, 0.5315, 0.3333, 0.5416, 0.3333, 0.5416, 0.3333, 0.5334, 0.3333, 0.5334, 0.3333, 0.5416, 0.3333, 0.5416, 0.33, 0.5335, 0.33, 0.4448, 0.3286, 0.4448, 0.1667, 0.4434, 0.1667, 0.4434, 0.33, 0.4434, 0.33, 0.4434, 0.1667, 0.4434, 0.1667, 0.4434, 0.33, 0.6575, 0.33, 0.6575, 0.1667, 0.6575, 0.1667, 0.6575, 0.33, 0.6575, 0.33, 0.6575, 0.1667, 0.6532, 0.1667, 0.6532, 0.33, 0.4504, 0.3091, 0.4504, 0.1667, 0.4504, 0.1667, 0.4504, 0.3091, 0.4504, 0.3091, 0.4504, 0.1667, 0.449, 0.1667, 0.449, 0.3138, 0.5091, 0.3138, 0.5091, 0.1667, 0.5077, 0.1667, 0.5077, 0.3091, 0.5077, 0.3091, 0.5077, 0.1667, 0.5077, 0.1667, 0.5077, 0.3091, 0.5335, 0.33, 0.5335, 0.1667, 0.5315, 0.1667, 0.5315, 0.33, 0.5315, 0.33, 0.5315, 0.1667, 0.5272, 0.1667, 0.5272, 0.33, 0.4434, 0.008018, 0.4434, 0.1667, 0.4434, 0.1667, 0.4434, 0.008018, 0.5705, 0.05276, 0.6058, 0.05276, 0.6058, 0.05276, 0.5705, 0.05276, 0.5705, 0.05276, 0.6058, 0.05276, 0.6067, 0.05049, 0.5696, 0.05049, 0.6067, 0.1376, 0.6067, 0.05049, 0.6058, 0.05276, 0.6058, 0.1353, 0.6058, 0.1353, 0.6058, 0.05276, 0.6058, 0.05276, 0.6058, 0.1353, 0.5705, 0.1353, 0.5705, 0.05276, 0.5705, 0.05276, 0.5705, 0.1353, 0.5705, 0.1353, 0.5705, 0.05276, 0.5696, 0.05049, 0.5696, 0.1376, 0.6058, 0.1353, 0.5705, 0.1353, 0.5705, 0.1353, 0.6058, 0.1353, 0.6058, 0.1353, 0.5705, 0.1353, 0.5696, 0.1376, 0.6067, 0.1376, 0.572, 0.06597, 0.6043, 0.06597, 0.6056, 0.05469, 0.5707, 0.05469, 0.5707, 0.05469, 0.6056, 0.05469, 0.6058, 0.05276, 0.5705, 0.05276, 0.6058, 0.1353, 0.6058, 0.05276, 0.6056, 0.05469, 0.6056, 0.1334, 0.6056, 0.1334, 0.6056, 0.05469, 0.6043, 0.06597, 0.6043, 0.1221, 0.572, 0.1221, 0.572, 0.06597, 0.5707, 0.05469, 0.5707, 0.1334, 0.5707, 0.1334, 0.5707, 0.05469, 0.5705, 0.05276, 0.5705, 0.1353, 0.6043, 0.1221, 0.572, 0.1221, 0.5707, 0.1334, 0.6056, 0.1334, 0.6056, 0.1334, 0.5707, 0.1334, 0.5705, 0.1353, 0.6058, 0.1353, 0.5696, 0.05049, 0.6067, 0.05049, 0.6184, 0.02141, 0.5579, 0.02141, 0.5538, 0.01601, 0.6225, 0.01601, 0.6248, 0.01387, 0.5515, 0.01387, 0.5515, 0.3195, 0.6248, 0.3195, 0.6225, 0.3173, 0.5538, 0.3173, 0.6248, 0.1667, 0.6248, 0.0145, 0.6225, 0.01601, 0.6225, 0.1667, 0.5538, 0.1667, 0.5538, 0.01601, 0.5515, 0.0145, 0.5515, 0.1667, 0.5559, 0.0188, 0.6203, 0.0188, 0.6225, 0.01601, 0.5538, 0.01601, 0.5538, 0.3173, 0.6225, 0.3173, 0.6203, 0.3145, 0.5559, 0.3145, 0.6225, 0.1667, 0.6225, 0.01601, 0.6203, 0.0188, 0.6203, 0.1667, 0.5559, 0.1667, 0.5559, 0.0188, 0.5538, 0.01601, 0.5538, 0.1667, 0.6248, 0.3197, 0.6248, 0.1667, 0.6225, 0.1667, 0.6225, 0.3173, 0.5538, 0.3173, 0.5538, 0.1667, 0.5515, 0.1667, 0.5515, 0.3197, 0.6225, 0.3173, 0.6225, 0.1667, 0.6203, 0.1667, 0.6203, 0.3145, 0.5559, 0.3145, 0.5559, 0.1667, 0.5538, 0.1667, 0.5538, 0.3173, 0.5515, 0.01387, 0.6248, 0.01387, 0.6347, 0.004701, 0.5416, 0.004701])
me_plane_019.materials.append(mat_console)
me_plane_019.materials.append(mat_screen)
me_plane_019.update()
me_plane_007 = bpy.data.meshes.new('Plane.007')
me_plane_007.from_pydata([(1.351, -2.0, 4.0), (1.741, -2.0, 0.1479), (5.351, 2.0, 4.0), (5.741, 2.0, 0.1479), (2.0, -2.0, 0.5556), (6.0, 2.0, 0.5556), (1.741, -2.0, 0.0), (5.741, 2.0, 0.0), (6.0, 2.0, 2.711), (2.0, -2.0, 2.711), (5.351, 1.744, 4.0), (1.351, -1.744, 4.0), (1.741, -1.744, 0.1479), (5.741, 1.744, 0.1479), (2.0, -1.744, 0.5556), (6.0, 1.744, 0.5556), (1.741, -1.744, 0.0), (5.741, 1.744, 0.0), (2.0, -1.744, 2.711), (6.0, 1.744, 2.711)], [], [(15, 5, 3, 13), (19, 8, 5, 15), (12, 16, 6, 1), (10, 2, 8, 19), (0, 11, 18, 9), (11, 10, 19, 18), (3, 7, 17, 13), (13, 17, 16, 12), (9, 18, 14, 4), (18, 19, 15, 14), (4, 14, 12, 1), (14, 15, 13, 12)])
_uv = me_plane_007.uv_layers.new(name='UVMap')
_uv.uv.foreach_set('vector', [0.8831, 0.6667, 0.8831, 1.0, 1.0, 1.0, 1.0, 0.6667, 0.2293, 0.6667, 0.2293, 1.0, 0.8831, 1.0, 0.8831, 0.6667, 1.0, 0.3333, 1.0, 0.3333, 1.0, 0.0, 1.0, 0.0, 0.0, 0.6667, 0.0, 1.0, 0.2293, 1.0, 0.2293, 0.6667, 0.0, 0.0, 0.0, 0.3333, 0.2293, 0.3333, 0.2293, 0.0, 0.0, 0.3333, 0.0, 0.6667, 0.2293, 0.6667, 0.2293, 0.3333, 1.0, 1.0, 1.0, 1.0, 1.0, 0.6667, 1.0, 0.6667, 1.0, 0.6667, 1.0, 0.6667, 1.0, 0.3333, 1.0, 0.3333, 0.2293, 0.0, 0.2293, 0.3333, 0.8831, 0.3333, 0.8831, 0.0, 0.2293, 0.3333, 0.2293, 0.6667, 0.8831, 0.6667, 0.8831, 0.3333, 0.8831, 0.0, 0.8831, 0.3333, 1.0, 0.3333, 1.0, 0.0, 0.8831, 0.3333, 0.8831, 0.6667, 1.0, 0.6667, 1.0, 0.3333])
me_plane_007.materials.append(mat_wall)
me_plane_007.update()
me_plane_008 = bpy.data.meshes.new('Plane.008')
me_plane_008.from_pydata([(-1.0, -1.0, -1.0), (1.0, -1.0, 0.0), (-1.0, 1.0, -1.0), (1.0, 1.0, 0.0), (-0.9351, -1.0, 0.0), (-1.0, -1.0, -0.06487), (-0.9478, -1.0, -0.001246), (-0.96, -1.0, -0.004938), (-0.9712, -1.0, -0.01093), (-0.981, -1.0, -0.019), (-0.9891, -1.0, -0.02883), (-0.9951, -1.0, -0.04005), (-0.9988, -1.0, -0.05222), (-1.0, 1.0, -0.06487), (-0.9351, 1.0, 0.0), (-0.9988, 1.0, -0.05222), (-0.9951, 1.0, -0.04005), (-0.9891, 1.0, -0.02883), (-0.981, 1.0, -0.019), (-0.9712, 1.0, -0.01093), (-0.96, 1.0, -0.004938), (-0.9478, 1.0, -0.001246)], [], [(13, 2, 0, 5), (13, 5, 12, 15), (15, 12, 11, 16), (16, 11, 10, 17), (17, 10, 9, 18), (18, 9, 8, 19), (19, 8, 7, 20), (20, 7, 6, 21), (21, 6, 4, 14), (1, 3, 14, 4)])
_uv = me_plane_008.uv_layers.new(name='UVMap')
_uv.uv.foreach_set('vector', [0.4676, 1.0, 0.0, 1.0, 0.0, 0.0, 0.4676, 0.0, 0.4676, 1.0, 0.4676, 0.0, 0.4739, 0.0, 0.4739, 1.0, 0.4739, 1.0, 0.4739, 0.0, 0.48, 0.0, 0.48, 1.0, 0.48, 1.0, 0.48, 0.0, 0.4856, 0.0, 0.4856, 1.0, 0.4856, 1.0, 0.4856, 0.0, 0.5, 0.0, 0.5, 1.0, 0.5, 1.0, 0.5, 0.0, 0.5072, 0.0, 0.5072, 1.0, 0.5072, 1.0, 0.5072, 0.0, 0.51, 0.0, 0.51, 1.0, 0.51, 1.0, 0.51, 0.0, 0.5131, 0.0, 0.5131, 1.0, 0.5131, 1.0, 0.5131, 0.0, 0.5162, 0.0, 0.5162, 1.0, 1.0, 0.0, 1.0, 1.0, 0.5162, 1.0, 0.5162, 0.0])
me_plane_008.materials.append(mat_floor)
me_plane_008.update()
me_plane_014 = bpy.data.meshes.new('Plane.014')
me_plane_014.from_pydata([(-1.0, -1.0, 0.0), (1.0, -1.0, 0.0), (-1.0, 1.0, -1.0), (1.0, 1.0, -1.0), (0.0, -1.0, 0.0), (0.0, 1.0, -1.0)], [], [(4, 1, 3, 5), (0, 4, 5, 2)])
_uv = me_plane_014.uv_layers.new(name='UVMap')
_uv.uv.foreach_set('vector', [0.5, 0.0, 1.0, 0.0, 1.0, 1.0, 0.5, 1.0, 0.0, 0.0, 0.5, 0.0, 0.5, 1.0, 0.0, 1.0])
me_plane_014.materials.append(mat_floor)
me_plane_014.update()
me_plane_001 = bpy.data.meshes.new('Plane.001')
me_plane_001.from_pydata([(2.075, -1.232, 1.943), (2.075, -1.257, 1.918), (2.075, -1.232, 1.127), (2.075, -1.257, 1.153), (2.075, 1.231, 1.125), (2.075, 1.266, 1.153), (2.075, 1.266, 1.918), (2.075, 1.24, 1.943)], [], [(7, 0, 1, 3, 2, 4, 5, 6)])
me_plane_001.polygons.foreach_set('material_index', [1])
_uv = me_plane_001.uv_layers.new(name='UVMap')
_uv.uv.foreach_set('vector', [0.4178, 0.8027, 0.4178, 0.1973, 0.4302, 0.1885, 0.6854, 0.1885, 0.6946, 0.1973, 0.6946, 0.8027, 0.6822, 0.8115, 0.427, 0.8115])
me_plane_001.materials.append(mat_wall)
me_plane_001.materials.append(mat_glass)
me_plane_001.update()

# ---- objects
ob_ceiling = bpy.data.objects.new('Ceiling', me_plane_011)
ob_connector = bpy.data.objects.new('Connector', me_plane_006)
ob_ground = bpy.data.objects.new('Ground', me_plane_003)
ob_wall = bpy.data.objects.new('Wall', me_plane_004)
ob_wall_corner = bpy.data.objects.new('Wall_Corner', me_plane_009)
ob_wall_window = bpy.data.objects.new('Wall_Window', me_plane_005)
ob_connector_corner = bpy.data.objects.new('Connector_Corner', me_plane_012)
ob_wall_door = bpy.data.objects.new('Wall_Door', me_plane_020)
ob_door = bpy.data.objects.new('Door', me_plane_018)
ob_wall_doorconsole = bpy.data.objects.new('Wall_DoorConsole', me_plane_019)
ob_wall_expand = bpy.data.objects.new('Wall_Expand', me_plane_007)
ob_ground_l = bpy.data.objects.new('Ground_L', me_plane_008)
ob_ground_slope = bpy.data.objects.new('Ground_Slope', me_plane_014)
ob_wall_windowglass = bpy.data.objects.new('Wall_WindowGlass', me_plane_001)

# ---- transforms, parenting, visibility, modifiers, constraints
ob_ceiling.location = (0.0, 0.0, -0.004292)
ob_ceiling.scale = (2.0, 2.0, 2.0)
_m = ob_ceiling.modifiers.new('Solidify', 'SOLIDIFY')
_m.thickness = 0.03
ob_connector.location = (0.0, 0.0, 0.0)
_m = ob_connector.modifiers.new('Bevel', 'BEVEL')
_m.width = 0.01
_m.width_pct = 0.01
ob_ground.location = (0.0, 0.0, 0.0)
ob_ground.scale = (2.0, 2.0, 2.0)
_m = ob_ground.modifiers.new('Solidify', 'SOLIDIFY')
_m.thickness = 0.03
ob_wall.location = (0.0, 0.0, 0.0)
_m = ob_wall.modifiers.new('Solidify', 'SOLIDIFY')
_m.thickness = 0.03
ob_wall_corner.location = (0.0, 0.0, 0.0)
_m = ob_wall_corner.modifiers.new('Solidify', 'SOLIDIFY')
_m.thickness = 0.03
ob_wall_window.location = (0.0, 0.0, 0.0)
_m = ob_wall_window.modifiers.new('Solidify', 'SOLIDIFY')
_m.thickness = 0.03
_m = ob_wall_window.modifiers.new('Auto Smooth', 'NODES')
_m.node_group = ng_auto_smooth
_gi = [s.identifier for s in ng_auto_smooth.interface.items_tree if s.item_type == 'SOCKET' and s.in_out == 'INPUT']
_m[_gi[1]] = 0.5236  # Angle
ob_connector_corner.location = (0.0, 0.0, 0.0)
ob_connector_corner.rotation_euler = (0.0, -0.0, -1.571)
_m = ob_connector_corner.modifiers.new('Bevel', 'BEVEL')
_m.width = 0.01
_m.width_pct = 0.01
ob_wall_door.location = (0.0, 0.0, 0.0)
ob_wall_door.rotation_euler = (0.0, -0.0, 1.571)
_m = ob_wall_door.modifiers.new('Bevel', 'BEVEL')
_m.width = 0.01
_m.width_pct = 0.01
ob_door.location = (0.0, 0.0, 0.0)
ob_door.rotation_euler = (0.0, -0.0, 1.571)
ob_wall_doorconsole.location = (0.0, 0.0, -1.192e-07)
ob_wall_doorconsole.rotation_euler = (0.0, -0.0, 1.571)
ob_wall_doorconsole.scale = (0.4146, 0.4146, 0.4146)
_m = ob_wall_doorconsole.modifiers.new('Auto Smooth', 'NODES')
_m.node_group = ng_auto_smooth
_gi = [s.identifier for s in ng_auto_smooth.interface.items_tree if s.item_type == 'SOCKET' and s.in_out == 'INPUT']
_m[_gi[1]] = 0.5236  # Angle
ob_wall_expand.location = (0.0, 0.0, 0.0)
_m = ob_wall_expand.modifiers.new('Solidify', 'SOLIDIFY')
_m.thickness = 0.03
ob_ground_l.location = (0.0, 0.0, 0.0)
ob_ground_l.scale = (2.0, 2.0, 2.0)
_m = ob_ground_l.modifiers.new('Solidify', 'SOLIDIFY')
_m.thickness = 0.03
ob_ground_slope.location = (0.0, 0.0, 0.0)
ob_ground_slope.scale = (2.0, 2.0, 2.0)
_m = ob_ground_slope.modifiers.new('Solidify', 'SOLIDIFY')
_m.thickness = 0.03
ob_wall_windowglass.location = (0.0, 0.0, 0.0)
_m = ob_wall_windowglass.modifiers.new('Auto Smooth', 'NODES')
_m.node_group = ng_auto_smooth
_gi = [s.identifier for s in ng_auto_smooth.interface.items_tree if s.item_type == 'SOCKET' and s.in_out == 'INPUT']
_m[_gi[1]] = 0.5236  # Angle

# ---- collection membership
col_assets.objects.link(ob_ceiling)
col_assets.objects.link(ob_connector)
col_assets.objects.link(ob_ground)
col_assets.objects.link(ob_wall)
col_assets.objects.link(ob_wall_corner)
col_assets.objects.link(ob_wall_window)
col_assets.objects.link(ob_connector_corner)
col_assets.objects.link(ob_wall_door)
col_assets.objects.link(ob_door)
col_assets.objects.link(ob_wall_doorconsole)
col_assets.objects.link(ob_wall_expand)
col_assets.objects.link(ob_ground_l)
col_assets.objects.link(ob_ground_slope)
col_assets.objects.link(ob_wall_windowglass)

# ---- scene / render settings (as saved in the file)
scene.frame_start = 1; scene.frame_end = 250; scene.frame_set(0)
scene.render.engine = 'CYCLES'
scene.cycles.use_denoising = False
scene.cycles.samples = 300
scene.cycles.sampling_pattern = 'TABULATED_SOBOL'
scene.cycles.use_light_tree = False
scene.cycles.caustics_reflective = False
scene.cycles.caustics_refractive = False
scene.cycles.max_bounces = 1
scene.cycles.diffuse_bounces = 1
scene.cycles.glossy_bounces = 1
scene.cycles.transmission_bounces = 1
scene.cycles.volume_bounces = 1
scene.cycles.transparent_max_bounces = 1
scene.eevee.use_gtao = True
scene.eevee.use_raytracing = True
scene.view_settings.look = 'High Contrast'
scene.view_settings.view_transform = 'Filmic'
bpy.context.view_layer.update()

# ---- added for rendering (the .blend has no active camera and no usable light): camera, sun
cam_auto = bpy.data.cameras.new('AutoCamera')
cam_auto.lens = 50.0
cam_auto.sensor_width = 36.0
cam_auto.clip_end = 1000.0
ob_auto_camera = bpy.data.objects.new('AutoCamera', cam_auto)
scene.collection.objects.link(ob_auto_camera)
ob_auto_camera.location = (12.1564, -12.1124, 9.11449)
ob_auto_camera.rotation_euler = (1.09748, -7.21219e-08, 0.694738)
scene.camera = ob_auto_camera
light_auto_sun = bpy.data.lights.new('AutoSun', 'SUN')
light_auto_sun.energy = 3.0
light_auto_sun.angle = 0.0523599
ob_auto_sun = bpy.data.objects.new('AutoSun', light_auto_sun)
scene.collection.objects.link(ob_auto_sun)
ob_auto_sun.rotation_euler = (0.872665, 0.174533, 0.523599)
bpy.context.view_layer.update()
